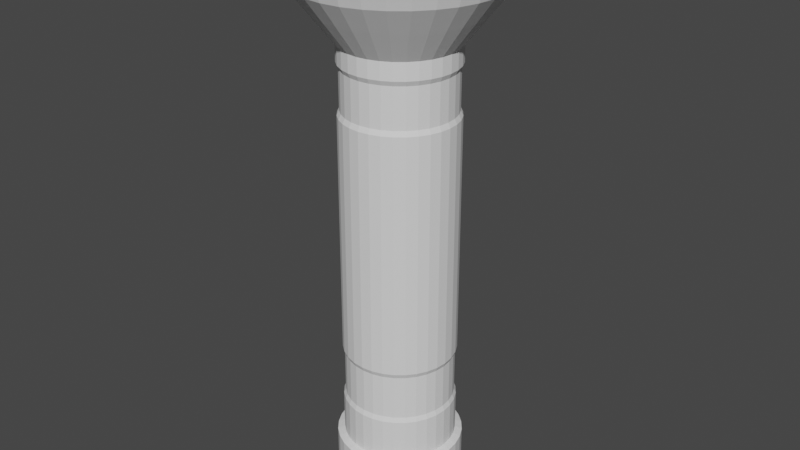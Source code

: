 # Source: flashlight.blend  (saved by Blender 3.4.6; exported with 4.5.12 LTS)
import bpy
from mathutils import Matrix  # noqa: F401  (used for matrix-valued properties, if any)

bpy.ops.wm.read_factory_settings(use_empty=True)
scene = bpy.context.scene
scene.name = 'Scene'

# ---- collections
col_collection = bpy.data.collections.new('Collection'); scene.collection.children.link(col_collection)

# ---- world
world_world = bpy.data.worlds.new('World'); scene.world = world_world
world_world.use_nodes = True; world_world.node_tree.nodes.clear()
_N = world_world.node_tree.nodes; _L = world_world.node_tree.links
n0 = _N.new('ShaderNodeOutputWorld'); n0.name = 'World Output'; n0.location = (300, 300)
n1 = _N.new('ShaderNodeBackground'); n1.name = 'Background'; n1.location = (10, 300)
n1.inputs[0].default_value = (0.05088, 0.05088, 0.05088, 1.0)
_L.new(n1.outputs[0], n0.inputs[0])
n0.is_active_output = True
world_world.color = (0.05088, 0.05088, 0.05088)
world_world.use_sun_shadow = False
world_world.sun_shadow_jitter_overblur = 0.0

# ---- meshes
me_cylinder = bpy.data.meshes.new('Cylinder')
me_cylinder.from_pydata([(-0.001047, 0.05049, 0.004879), (-0.001047, 0.05049, 0.414), (0.008803, 0.04952, 0.004879), (0.008803, 0.04952, 0.414), (0.01828, 0.04665, 0.004879), (0.01828, 0.04665, 0.414), (0.027, 0.04198, 0.004879), (0.027, 0.04198, 0.414), (0.03466, 0.0357, 0.004879), (0.03466, 0.0357, 0.414), (0.04093, 0.02805, 0.004879), (0.04093, 0.02805, 0.414), (0.0456, 0.01932, 0.004879), (0.0456, 0.01932, 0.414), (0.04847, 0.00985, 0.004879), (0.04847, 0.00985, 0.414), (0.04944, -3.502e-10, 0.004879), (0.04944, -3.502e-10, 0.414), (0.04847, -0.00985, 0.004879), (0.04847, -0.00985, 0.414), (0.0456, -0.01932, 0.004879), (0.0456, -0.01932, 0.414), (0.04093, -0.02805, 0.004879), (0.04093, -0.02805, 0.414), (0.03466, -0.0357, 0.004879), (0.03466, -0.0357, 0.414), (0.027, -0.04198, 0.004879), (0.027, -0.04198, 0.414), (0.01828, -0.04665, 0.004879), (0.01828, -0.04665, 0.414), (0.008803, -0.04952, 0.004879), (0.008803, -0.04952, 0.414), (-0.001047, -0.05049, 0.004879), (-0.001047, -0.05049, 0.414), (-0.0109, -0.04952, 0.004879), (-0.0109, -0.04952, 0.414), (-0.02037, -0.04665, 0.004879), (-0.02037, -0.04665, 0.414), (-0.0291, -0.04198, 0.004879), (-0.0291, -0.04198, 0.414), (-0.03675, -0.0357, 0.004879), (-0.03675, -0.0357, 0.414), (-0.04303, -0.02805, 0.004879), (-0.04303, -0.02805, 0.414), (-0.04769, -0.01932, 0.004879), (-0.04769, -0.01932, 0.414), (-0.05057, -0.00985, 0.004879), (-0.05057, -0.00985, 0.414), (-0.05154, -3.502e-10, 0.004879), (-0.05154, -3.502e-10, 0.414), (-0.05057, 0.00985, 0.004879), (-0.05057, 0.00985, 0.414), (-0.04769, 0.01932, 0.004879), (-0.04769, 0.01932, 0.414), (-0.04303, 0.02805, 0.004879), (-0.04303, 0.02805, 0.414), (-0.03675, 0.0357, 0.004879), (-0.03675, 0.0357, 0.414), (-0.0291, 0.04198, 0.004879), (-0.0291, 0.04198, 0.414), (-0.02037, 0.04665, 0.004879), (-0.02037, 0.04665, 0.414), (-0.0109, 0.04952, 0.004879), (-0.0109, 0.04952, 0.414), (0.0176, 0.09374, 0.5067), (-0.001047, 0.09558, 0.5067), (0.03553, 0.0883, 0.5067), (0.05205, 0.07947, 0.5067), (0.06654, 0.06758, 0.5067), (0.07842, 0.0531, 0.5067), (0.08726, 0.03658, 0.5067), (0.09269, 0.01865, 0.5067), (0.09453, -1.09e-09, 0.5067), (0.09269, -0.01865, 0.5067), (0.08726, -0.03658, 0.5067), (0.07842, -0.0531, 0.5067), (0.06654, -0.06758, 0.5067), (0.05205, -0.07947, 0.5067), (0.03553, -0.0883, 0.5067), (0.0176, -0.09374, 0.5067), (-0.001047, -0.09558, 0.5067), (-0.01969, -0.09374, 0.5067), (-0.03762, -0.0883, 0.5067), (-0.05415, -0.07947, 0.5067), (-0.06863, -0.06758, 0.5067), (-0.08052, -0.0531, 0.5067), (-0.08935, -0.03658, 0.5067), (-0.09479, -0.01865, 0.5067), (-0.09663, -1.09e-09, 0.5067), (-0.09479, 0.01865, 0.5067), (-0.08935, 0.03658, 0.5067), (-0.08052, 0.0531, 0.5067), (-0.06863, 0.06758, 0.5067), (-0.05415, 0.07947, 0.5067), (-0.03762, 0.0883, 0.5067), (-0.01969, 0.09374, 0.5067), (-0.06868, -0.06764, 0.4849), (-0.08058, -0.05314, 0.4849), (-0.05419, 0.07953, 0.4849), (-0.03765, 0.08837, 0.4849), (0.09277, 0.01866, 0.4849), (0.0946, -8.797e-10, 0.4849), (-0.001047, -0.09565, 0.4849), (-0.01971, -0.09381, 0.4849), (-0.09486, 0.01866, 0.4849), (-0.08942, 0.0366, 0.4849), (0.05209, 0.07953, 0.4849), (0.06659, 0.06764, 0.4849), (0.06659, -0.06764, 0.4849), (0.05209, -0.07953, 0.4849), (-0.08942, -0.0366, 0.4849), (-0.01971, 0.09381, 0.4849), (0.09277, -0.01866, 0.4849), (-0.03765, -0.08837, 0.4849), (-0.08058, 0.05314, 0.4849), (0.07848, 0.05314, 0.4849), (0.03556, -0.08837, 0.4849), (-0.09486, -0.01866, 0.4849), (-0.001047, 0.09565, 0.4849), (0.01761, 0.09381, 0.4849), (0.08732, -0.0366, 0.4849), (-0.05419, -0.07953, 0.4849), (-0.06868, 0.06764, 0.4849), (0.08732, 0.0366, 0.4849), (0.01761, -0.09381, 0.4849), (-0.0967, -8.797e-10, 0.4849), (0.03556, 0.08837, 0.4849), (0.07848, -0.05314, 0.4849), (-0.06032, -0.0396, 0.4409), (-0.02833, 0.06586, 0.4409), (0.07024, -5.163e-10, 0.4409), (-0.01495, -0.06991, 0.4409), (-0.0669, 0.02728, 0.4409), (0.04936, 0.05041, 0.4409), (0.03856, -0.05927, 0.4409), (-0.0669, -0.02728, 0.4409), (-0.01495, 0.06991, 0.4409), (0.06887, -0.01391, 0.4409), (-0.02833, -0.06586, 0.4409), (-0.06032, 0.0396, 0.4409), (0.05822, 0.0396, 0.4409), (0.02623, -0.06586, 0.4409), (-0.07096, -0.01391, 0.4409), (0.01286, 0.06991, 0.4409), (0.06481, -0.02728, 0.4409), (-0.04065, -0.05927, 0.4409), (-0.05145, 0.05041, 0.4409), (0.06481, 0.02728, 0.4409), (0.01286, -0.06991, 0.4409), (-0.07233, -5.163e-10, 0.4409), (0.02623, 0.06586, 0.4409), (0.05822, -0.0396, 0.4409), (-0.05145, -0.05041, 0.4409), (-0.04065, 0.05927, 0.4409), (0.06887, 0.01391, 0.4409), (-0.001047, -0.07128, 0.4409), (-0.07096, 0.01391, 0.4409), (0.03856, 0.05927, 0.4409), (0.04936, -0.05041, 0.4409), (-0.001047, 0.07128, 0.4409), (-0.06326, -0.06221, 0.4629), (-0.04993, 0.07315, 0.4629), (0.08524, 0.01716, 0.4629), (-0.001047, -0.08798, 0.4629), (-0.08734, 0.01716, 0.4629), (0.04783, 0.07315, 0.4629), (0.06117, -0.06221, 0.4629), (-0.001047, 0.08798, 0.4629), (-0.0742, -0.04888, 0.4629), (-0.03472, 0.08128, 0.4629), (0.08693, -7.082e-10, 0.4629), (-0.01821, -0.08629, 0.4629), (-0.08233, 0.03367, 0.4629), (0.06117, 0.06221, 0.4629), (0.04783, -0.07315, 0.4629), (-0.08233, -0.03367, 0.4629), (-0.01821, 0.08629, 0.4629), (0.08524, -0.01716, 0.4629), (-0.03472, -0.08128, 0.4629), (-0.0742, 0.04888, 0.4629), (0.07211, 0.04888, 0.4629), (0.03262, -0.08128, 0.4629), (-0.08734, -0.01716, 0.4629), (0.01612, 0.08629, 0.4629), (0.08024, -0.03367, 0.4629), (-0.04993, -0.07315, 0.4629), (-0.06326, 0.06221, 0.4629), (0.08024, 0.03367, 0.4629), (0.01612, -0.08629, 0.4629), (-0.08903, -7.082e-10, 0.4629), (0.03262, 0.08128, 0.4629), (0.07211, -0.04888, 0.4629), (-0.001047, 0.05049, 0.05055), (0.008803, 0.04952, 0.05055), (0.01828, 0.04665, 0.05055), (0.027, 0.04198, 0.05055), (0.03466, 0.0357, 0.05055), (0.04093, 0.02805, 0.05055), (0.0456, 0.01932, 0.05055), (0.04847, 0.00985, 0.05055), (0.04944, -3.502e-10, 0.05055), (0.04847, -0.00985, 0.05055), (0.0456, -0.01932, 0.05055), (0.04093, -0.02805, 0.05055), (0.03466, -0.0357, 0.05055), (0.027, -0.04198, 0.05055), (0.01828, -0.04665, 0.05055), (0.008803, -0.04952, 0.05055), (-0.001047, -0.05049, 0.05055), (-0.0109, -0.04952, 0.05055), (-0.02037, -0.04665, 0.05055), (-0.0291, -0.04198, 0.05055), (-0.03675, -0.0357, 0.05055), (-0.04303, -0.02805, 0.05055), (-0.04769, -0.01932, 0.05055), (-0.05057, -0.00985, 0.05055), (-0.05154, -3.502e-10, 0.05055), (-0.05057, 0.00985, 0.05055), (-0.04769, 0.01932, 0.05055), (-0.04303, 0.02805, 0.05055), (-0.03675, 0.0357, 0.05055), (-0.0291, 0.04198, 0.05055), (-0.02037, 0.04665, 0.05055), (-0.0109, 0.04952, 0.05055), (-0.001047, 0.05681, 0.002345), (0.01004, 0.05572, 0.002345), (0.01004, 0.05572, 0.04791), (0.02069, 0.05248, 0.002345), (0.02069, 0.05248, 0.04791), (0.03051, 0.04724, 0.002345), (0.03051, 0.04724, 0.04791), (0.03912, 0.04017, 0.002345), (0.03912, 0.04017, 0.04791), (0.04619, 0.03156, 0.002345), (0.04619, 0.03156, 0.04791), (0.05144, 0.02174, 0.002345), (0.05144, 0.02174, 0.04791), (0.05467, 0.01108, 0.002345), (0.05467, 0.01108, 0.04791), (0.05576, -2.881e-10, 0.002345), (0.05576, -2.881e-10, 0.04791), (0.05467, -0.01108, 0.002345), (0.05467, -0.01108, 0.04791), (0.05144, -0.02174, 0.002345), (0.05144, -0.02174, 0.04791), (0.04619, -0.03156, 0.002345), (0.04619, -0.03156, 0.04791), (0.03912, -0.04017, 0.002345), (0.03912, -0.04017, 0.04791), (0.03051, -0.04724, 0.002345), (0.03051, -0.04724, 0.04791), (0.02069, -0.05248, 0.002345), (0.02069, -0.05248, 0.04791), (0.01004, -0.05572, 0.002345), (0.01004, -0.05572, 0.04791), (-0.001047, -0.05681, 0.002345), (-0.001047, -0.05681, 0.04791), (-0.01213, -0.05572, 0.002345), (-0.01213, -0.05572, 0.04791), (-0.02279, -0.05248, 0.002345), (-0.02279, -0.05248, 0.04791), (-0.03261, -0.04724, 0.002345), (-0.03261, -0.04724, 0.04791), (-0.04122, -0.04017, 0.002345), (-0.04122, -0.04017, 0.04791), (-0.04828, -0.03156, 0.002345), (-0.04828, -0.03156, 0.04791), (-0.05353, -0.02174, 0.002345), (-0.05353, -0.02174, 0.04791), (-0.05676, -0.01108, 0.002345), (-0.05676, -0.01108, 0.04791), (-0.05786, -2.881e-10, 0.002345), (-0.05786, -2.881e-10, 0.04791), (-0.05676, 0.01108, 0.002345), (-0.05676, 0.01108, 0.04791), (-0.05353, 0.02174, 0.002345), (-0.05353, 0.02174, 0.04791), (-0.04828, 0.03156, 0.002345), (-0.04828, 0.03156, 0.04791), (-0.04122, 0.04017, 0.002345), (-0.04122, 0.04017, 0.04791), (-0.03261, 0.04724, 0.002345), (-0.03261, 0.04724, 0.04791), (-0.02279, 0.05248, 0.002345), (-0.02279, 0.05248, 0.04791), (-0.01213, 0.05572, 0.002345), (-0.01213, 0.05572, 0.04791), (-0.001047, 0.05681, 0.04791), (-0.001047, 0.0487, 0.09229), (0.008453, 0.04776, 0.09229), (0.01759, 0.04499, 0.09229), (0.02601, 0.04049, 0.09229), (0.03339, 0.03443, 0.09229), (0.03944, 0.02705, 0.09229), (0.04394, 0.01864, 0.09229), (0.04671, 0.0095, 0.09229), (0.04765, -3.228e-10, 0.09229), (0.04671, -0.0095, 0.09229), (0.04394, -0.01864, 0.09229), (0.03944, -0.02705, 0.09229), (0.03339, -0.03443, 0.09229), (0.02601, -0.04049, 0.09229), (0.01759, -0.04499, 0.09229), (0.008453, -0.04776, 0.09229), (-0.001047, -0.0487, 0.09229), (-0.01055, -0.04776, 0.09229), (-0.01968, -0.04499, 0.09229), (-0.0281, -0.04049, 0.09229), (-0.03548, -0.03443, 0.09229), (-0.04154, -0.02705, 0.09229), (-0.04604, -0.01864, 0.09229), (-0.04881, -0.0095, 0.09229), (-0.04974, -3.228e-10, 0.09229), (-0.04881, 0.0095, 0.09229), (-0.04604, 0.01864, 0.09229), (-0.04154, 0.02705, 0.09229), (-0.03548, 0.03443, 0.09229), (-0.0281, 0.04049, 0.09229), (-0.01968, 0.04499, 0.09229), (-0.01055, 0.04776, 0.09229), (-0.001047, 0.0487, 0.1335), (0.008453, 0.04776, 0.1335), (0.01759, 0.04499, 0.1335), (0.02601, 0.04049, 0.1335), (0.03339, 0.03443, 0.1335), (0.03944, 0.02705, 0.1335), (0.04394, 0.01864, 0.1335), (0.04671, 0.0095, 0.1335), (0.04765, -3.228e-10, 0.1335), (0.04671, -0.0095, 0.1335), (0.04394, -0.01864, 0.1335), (0.03944, -0.02705, 0.1335), (0.03339, -0.03443, 0.1335), (0.02601, -0.04049, 0.1335), (0.01759, -0.04499, 0.1335), (0.008453, -0.04776, 0.1335), (-0.001047, -0.0487, 0.1335), (-0.01055, -0.04776, 0.1335), (-0.01968, -0.04499, 0.1335), (-0.0281, -0.04049, 0.1335), (-0.03548, -0.03443, 0.1335), (-0.04154, -0.02705, 0.1335), (-0.04604, -0.01864, 0.1335), (-0.04881, -0.0095, 0.1335), (-0.04974, -3.228e-10, 0.1335), (-0.04881, 0.0095, 0.1335), (-0.04604, 0.01864, 0.1335), (-0.04154, 0.02705, 0.1335), (-0.03548, 0.03443, 0.1335), (-0.0281, 0.04049, 0.1335), (-0.01968, 0.04499, 0.1335), (-0.01055, 0.04776, 0.1335), (0.008803, 0.04952, 0.08796), (0.01828, 0.04665, 0.08796), (0.027, 0.04198, 0.08796), (0.03466, 0.0357, 0.08796), (0.04093, 0.02805, 0.08796), (0.0456, 0.01932, 0.08796), (0.04847, 0.00985, 0.08796), (0.04944, -3.502e-10, 0.08796), (0.04847, -0.00985, 0.08796), (0.0456, -0.01932, 0.08796), (0.04093, -0.02805, 0.08796), (0.03466, -0.0357, 0.08796), (0.027, -0.04198, 0.08796), (0.01828, -0.04665, 0.08796), (0.008803, -0.04952, 0.08796), (-0.001047, -0.05049, 0.08796), (-0.0109, -0.04952, 0.08796), (-0.02037, -0.04665, 0.08796), (-0.0291, -0.04198, 0.08796), (-0.03675, -0.0357, 0.08796), (-0.04303, -0.02805, 0.08796), (-0.04769, -0.01932, 0.08796), (-0.05057, -0.00985, 0.08796), (-0.05154, -3.502e-10, 0.08796), (-0.05057, 0.00985, 0.08796), (-0.04769, 0.01932, 0.08796), (-0.04303, 0.02805, 0.08796), (-0.03675, 0.0357, 0.08796), (-0.0291, 0.04198, 0.08796), (-0.02037, 0.04665, 0.08796), (-0.0109, 0.04952, 0.08796), (-0.001047, 0.05049, 0.08796), (-0.001047, 0.05049, 0.1378), (0.008803, 0.04952, 0.1378), (0.01828, 0.04665, 0.1378), (0.027, 0.04198, 0.1378), (0.03466, 0.0357, 0.1378), (0.04093, 0.02805, 0.1378), (0.0456, 0.01932, 0.1378), (0.04847, 0.00985, 0.1378), (0.04944, -3.502e-10, 0.1378), (0.04847, -0.00985, 0.1378), (0.0456, -0.01932, 0.1378), (0.04093, -0.02805, 0.1378), (0.03466, -0.0357, 0.1378), (0.027, -0.04198, 0.1378), (0.01828, -0.04665, 0.1378), (0.008803, -0.04952, 0.1378), (-0.001047, -0.05049, 0.1378), (-0.0109, -0.04952, 0.1378), (-0.02037, -0.04665, 0.1378), (-0.0291, -0.04198, 0.1378), (-0.03675, -0.0357, 0.1378), (-0.04303, -0.02805, 0.1378), (-0.04769, -0.01932, 0.1378), (-0.05057, -0.00985, 0.1378), (-0.05154, -3.502e-10, 0.1378), (-0.05057, 0.00985, 0.1378), (-0.04769, 0.01932, 0.1378), (-0.04303, 0.02805, 0.1378), (-0.03675, 0.0357, 0.1378), (-0.0291, 0.04198, 0.1378), (-0.02037, 0.04665, 0.1378), (-0.0109, 0.04952, 0.1378), (-0.001047, 0.05049, 0.3988), (0.008803, 0.04952, 0.3988), (0.01828, 0.04665, 0.3988), (0.027, 0.04198, 0.3988), (0.03466, 0.0357, 0.3988), (0.04093, 0.02805, 0.3988), (0.0456, 0.01932, 0.3988), (0.04847, 0.00985, 0.3988), (0.04944, -3.502e-10, 0.3988), (0.04847, -0.00985, 0.3988), (0.0456, -0.01932, 0.3988), (0.04093, -0.02805, 0.3988), (0.03466, -0.0357, 0.3988), (0.027, -0.04198, 0.3988), (0.01828, -0.04665, 0.3988), (0.008803, -0.04952, 0.3988), (-0.001047, -0.05049, 0.3988), (-0.0109, -0.04952, 0.3988), (-0.02037, -0.04665, 0.3988), (-0.0291, -0.04198, 0.3988), (-0.03675, -0.0357, 0.3988), (-0.04303, -0.02805, 0.3988), (-0.04769, -0.01932, 0.3988), (-0.05057, -0.00985, 0.3988), (-0.05154, -3.502e-10, 0.3988), (-0.05057, 0.00985, 0.3988), (-0.04769, 0.01932, 0.3988), (-0.04303, 0.02805, 0.3988), (-0.03675, 0.0357, 0.3988), (-0.0291, 0.04198, 0.3988), (-0.02037, 0.04665, 0.3988), (-0.0109, 0.04952, 0.3988), (0.0084, 0.0475, 0.3945), (0.01748, 0.04474, 0.3945), (0.02586, 0.04026, 0.3945), (0.0332, 0.03424, 0.3945), (0.03922, 0.0269, 0.3945), (0.04369, 0.01853, 0.3945), (0.04645, 0.009447, 0.3945), (0.04738, -3.981e-10, 0.3945), (0.04645, -0.009447, 0.3945), (0.04369, -0.01853, 0.3945), (0.03922, -0.0269, 0.3945), (0.0332, -0.03424, 0.3945), (0.02586, -0.04026, 0.3945), (0.01748, -0.04474, 0.3945), (0.0084, -0.0475, 0.3945), (-0.001047, -0.04843, 0.3945), (-0.01049, -0.0475, 0.3945), (-0.01958, -0.04474, 0.3945), (-0.02795, -0.04026, 0.3945), (-0.03529, -0.03424, 0.3945), (-0.04131, -0.0269, 0.3945), (-0.04579, -0.01853, 0.3945), (-0.04854, -0.009447, 0.3945), (-0.04947, -3.981e-10, 0.3945), (-0.04854, 0.009447, 0.3945), (-0.04579, 0.01853, 0.3945), (-0.04131, 0.0269, 0.3945), (-0.03529, 0.03424, 0.3945), (-0.02795, 0.04026, 0.3945), (-0.01958, 0.04474, 0.3945), (-0.01049, 0.0475, 0.3945), (-0.001047, 0.04843, 0.3945), (0.0084, 0.0475, 0.3588), (0.01748, 0.04474, 0.3588), (0.02586, 0.04026, 0.3588), (0.0332, 0.03424, 0.3588), (0.03922, 0.0269, 0.3588), (0.04369, 0.01853, 0.3588), (0.04645, 0.009447, 0.3588), (0.04738, -3.981e-10, 0.3588), (0.04645, -0.009447, 0.3588), (0.04369, -0.01853, 0.3588), (0.03922, -0.0269, 0.3588), (0.0332, -0.03424, 0.3588), (0.02586, -0.04026, 0.3588), (0.01748, -0.04474, 0.3588), (0.0084, -0.0475, 0.3588), (-0.001047, -0.04843, 0.3588), (-0.01049, -0.0475, 0.3588), (-0.01958, -0.04474, 0.3588), (-0.02795, -0.04026, 0.3588), (-0.03529, -0.03424, 0.3588), (-0.04131, -0.0269, 0.3588), (-0.04579, -0.01853, 0.3588), (-0.04854, -0.009447, 0.3588), (-0.04947, -3.981e-10, 0.3588), (-0.04854, 0.009447, 0.3588), (-0.04579, 0.01853, 0.3588), (-0.04131, 0.0269, 0.3588), (-0.03529, 0.03424, 0.3588), (-0.02795, 0.04026, 0.3588), (-0.01958, 0.04474, 0.3588), (-0.01049, 0.0475, 0.3588), (-0.001047, 0.04843, 0.3588), (0.008803, 0.04952, 0.3545), (0.01828, 0.04665, 0.3545), (0.027, 0.04198, 0.3545), (0.03466, 0.0357, 0.3545), (0.04093, 0.02805, 0.3545), (0.0456, 0.01932, 0.3545), (0.04847, 0.00985, 0.3545), (0.04944, -3.502e-10, 0.3545), (0.04847, -0.00985, 0.3545), (0.0456, -0.01932, 0.3545), (0.04093, -0.02805, 0.3545), (0.03466, -0.0357, 0.3545), (0.027, -0.04198, 0.3545), (0.01828, -0.04665, 0.3545), (0.008803, -0.04952, 0.3545), (-0.001047, -0.05049, 0.3545), (-0.0109, -0.04952, 0.3545), (-0.02037, -0.04665, 0.3545), (-0.0291, -0.04198, 0.3545), (-0.03675, -0.0357, 0.3545), (-0.04303, -0.02805, 0.3545), (-0.04769, -0.01932, 0.3545), (-0.05057, -0.00985, 0.3545), (-0.05154, -3.502e-10, 0.3545), (-0.05057, 0.00985, 0.3545), (-0.04769, 0.01932, 0.3545), (-0.04303, 0.02805, 0.3545), (-0.03675, 0.0357, 0.3545), (-0.0291, 0.04198, 0.3545), (-0.02037, 0.04665, 0.3545), (-0.0109, 0.04952, 0.3545), (-0.001047, 0.05049, 0.3545), (0.008803, 0.04952, 0.322), (0.01828, 0.04665, 0.322), (0.027, 0.04198, 0.322), (0.03466, 0.0357, 0.322), (0.04093, 0.02805, 0.322), (0.0456, 0.01932, 0.322), (0.04847, 0.00985, 0.322), (0.04944, -3.502e-10, 0.322), (0.04847, -0.00985, 0.322), (0.0456, -0.01932, 0.322), (0.04093, -0.02805, 0.322), (0.03466, -0.0357, 0.322), (0.027, -0.04198, 0.322), (0.01828, -0.04665, 0.322), (0.008803, -0.04952, 0.322), (-0.001047, -0.05049, 0.322), (-0.0109, -0.04952, 0.322), (-0.02037, -0.04665, 0.322), (-0.0291, -0.04198, 0.322), (-0.03675, -0.0357, 0.322), (-0.04303, -0.02805, 0.322), (-0.04769, -0.01932, 0.3083), (-0.05057, -0.00985, 0.32), (-0.05154, -3.502e-10, 0.322), (-0.05057, 0.00985, 0.32), (-0.04769, 0.01932, 0.3083), (-0.04303, 0.02805, 0.322), (-0.03675, 0.0357, 0.322), (-0.0291, 0.04198, 0.322), (-0.02037, 0.04665, 0.322), (-0.0109, 0.04952, 0.322), (-0.001047, 0.05049, 0.322), (0.008803, 0.04952, 0.2839), (0.01828, 0.04665, 0.2839), (0.027, 0.04198, 0.2839), (0.03466, 0.0357, 0.2839), (0.04093, 0.02805, 0.2839), (0.0456, 0.01932, 0.2839), (0.04847, 0.00985, 0.2839), (0.04944, -3.502e-10, 0.2839), (0.04847, -0.00985, 0.2839), (0.0456, -0.01932, 0.2839), (0.04093, -0.02805, 0.2839), (0.03466, -0.0357, 0.2839), (0.027, -0.04198, 0.2839), (0.01828, -0.04665, 0.2839), (0.008803, -0.04952, 0.2839), (-0.001047, -0.05049, 0.2839), (-0.0109, -0.04952, 0.2839), (-0.02037, -0.04665, 0.2839), (-0.0291, -0.04198, 0.2839), (-0.03675, -0.0357, 0.2839), (-0.04303, -0.02805, 0.2839), (-0.04769, -0.01932, 0.2976), (-0.05057, -0.00985, 0.2859), (-0.05154, -3.502e-10, 0.2839), (-0.05057, 0.00985, 0.2859), (-0.04769, 0.01932, 0.2976), (-0.04303, 0.02805, 0.2839), (-0.03675, 0.0357, 0.2839), (-0.0291, 0.04198, 0.2839), (-0.02037, 0.04665, 0.2839), (-0.0109, 0.04952, 0.2839), (-0.001047, 0.05049, 0.2839), (-0.05874, 0.005901, 0.3132), (-0.05702, 0.01158, 0.3061), (-0.05932, -4.395e-10, 0.3143), (-0.05874, -0.005901, 0.3132), (-0.05702, -0.01158, 0.3061), (-0.05702, -0.01158, 0.2997), (-0.05874, -0.005901, 0.2927), (-0.05932, -4.395e-10, 0.2915), (-0.05874, 0.005901, 0.2927), (-0.05702, 0.01158, 0.2997), (0.004356, 0.02717, 0.4476), (-0.001047, 0.0277, 0.4476), (0.009552, 0.02559, 0.4476), (0.01434, 0.02303, 0.4476), (0.01854, 0.01958, 0.4476), (0.02198, 0.01539, 0.4476), (0.02454, 0.0106, 0.4476), (0.02612, 0.005403, 0.4476), (0.02665, -5.577e-10, 0.4476), (0.02612, -0.005403, 0.4476), (0.02454, -0.0106, 0.4476), (0.02198, -0.01539, 0.4476), (0.01854, -0.01958, 0.4476), (0.01434, -0.02303, 0.4476), (0.009552, -0.02559, 0.4476), (0.004356, -0.02717, 0.4476), (-0.001047, -0.0277, 0.4476), (-0.00645, -0.02717, 0.4476), (-0.01165, -0.02559, 0.4476), (-0.01643, -0.02303, 0.4476), (-0.02063, -0.01958, 0.4476), (-0.02408, -0.01539, 0.4476), (-0.02664, -0.0106, 0.4476), (-0.02821, -0.005403, 0.4476), (-0.02874, -5.577e-10, 0.4476), (-0.02821, 0.005403, 0.4476), (-0.02664, 0.0106, 0.4476), (-0.02408, 0.01539, 0.4476), (-0.02063, 0.01958, 0.4476), (-0.01643, 0.02303, 0.4476), (-0.01165, 0.02559, 0.4476), (-0.00645, 0.02717, 0.4476), (-0.001047, 0.02779, 0.006946), (0.004375, 0.02726, 0.006946), (0.009588, 0.02567, 0.006946), (0.01439, 0.02311, 0.006946), (0.0186, 0.01965, 0.006946), (0.02206, 0.01544, 0.006946), (0.02463, 0.01063, 0.006946), (0.02621, 0.005422, 0.006946), (0.02674, -2.7e-10, 0.006946), (0.02621, -0.005422, 0.006946), (0.02463, -0.01063, 0.006946), (0.02206, -0.01544, 0.006946), (0.0186, -0.01965, 0.006946), (0.01439, -0.02311, 0.006946), (0.009588, -0.02567, 0.006946), (0.004375, -0.02726, 0.006946), (-0.001047, -0.02779, 0.006946), (-0.006469, -0.02726, 0.006946), (-0.01168, -0.02567, 0.006946), (-0.01649, -0.02311, 0.006946), (-0.0207, -0.01965, 0.006946), (-0.02415, -0.01544, 0.006946), (-0.02672, -0.01063, 0.006946), (-0.0283, -0.005422, 0.006946), (-0.02884, -2.7e-10, 0.006946), (-0.0283, 0.005422, 0.006946), (-0.02672, 0.01063, 0.006946), (-0.02415, 0.01544, 0.006946), (-0.0207, 0.01965, 0.006946), (-0.01649, 0.02311, 0.006946), (-0.01168, 0.02567, 0.006946), (-0.006469, 0.02726, 0.006946), (-0.001047, 0.01957, 0.004879), (0.002771, 0.0192, 0.004879), (0.006443, 0.01808, 0.004879), (0.009827, 0.01627, 0.004879), (0.01279, 0.01384, 0.004879), (0.01523, 0.01087, 0.004879), (0.01704, 0.00749, 0.004879), (0.01815, 0.003818, 0.004879), (0.01852, -3.407e-10, 0.004879), (0.01815, -0.003818, 0.004879), (0.01704, -0.00749, 0.004879), (0.01523, -0.01087, 0.004879), (0.01279, -0.01384, 0.004879), (0.009827, -0.01627, 0.004879), (0.006443, -0.01808, 0.004879), (0.002771, -0.0192, 0.004879), (-0.001047, -0.01957, 0.004879), (-0.004865, -0.0192, 0.004879), (-0.008537, -0.01808, 0.004879), (-0.01192, -0.01627, 0.004879), (-0.01489, -0.01384, 0.004879), (-0.01732, -0.01087, 0.004879), (-0.01913, -0.00749, 0.004879), (-0.02024, -0.003818, 0.004879), (-0.02062, -3.407e-10, 0.004879), (-0.02024, 0.003818, 0.004879), (-0.01913, 0.00749, 0.004879), (-0.01732, 0.01087, 0.004879), (-0.01489, 0.01384, 0.004879), (-0.01192, 0.01627, 0.004879), (-0.008537, 0.01808, 0.004879), (-0.004865, 0.0192, 0.004879)], [], [(416, 1, 3, 417), (417, 3, 5, 418), (418, 5, 7, 419), (419, 7, 9, 420), (420, 9, 11, 421), (421, 11, 13, 422), (422, 13, 15, 423), (423, 15, 17, 424), (424, 17, 19, 425), (425, 19, 21, 426), (426, 21, 23, 427), (427, 23, 25, 428), (428, 25, 27, 429), (429, 27, 29, 430), (430, 29, 31, 431), (431, 31, 33, 432), (432, 33, 35, 433), (433, 35, 37, 434), (434, 37, 39, 435), (435, 39, 41, 436), (436, 41, 43, 437), (437, 43, 45, 438), (438, 45, 47, 439), (439, 47, 49, 440), (440, 49, 51, 441), (441, 51, 53, 442), (442, 53, 55, 443), (443, 55, 57, 444), (444, 57, 59, 445), (445, 59, 61, 446), (97, 96, 84, 85), (446, 61, 63, 447), (447, 63, 1, 416), (12, 14, 657, 656), (68, 67, 621, 622), (99, 98, 93, 94), (101, 100, 71, 72), (103, 102, 80, 81), (105, 104, 89, 90), (107, 106, 67, 68), (109, 108, 76, 77), (110, 97, 85, 86), (111, 99, 94, 95), (112, 101, 72, 73), (113, 103, 81, 82), (114, 105, 90, 91), (115, 107, 68, 69), (116, 109, 77, 78), (117, 110, 86, 87), (119, 118, 65, 64), (118, 111, 95, 65), (120, 112, 73, 74), (121, 113, 82, 83), (122, 114, 91, 92), (123, 115, 69, 70), (124, 116, 78, 79), (125, 117, 87, 88), (126, 119, 64, 66), (127, 120, 74, 75), (96, 121, 83, 84), (98, 122, 92, 93), (100, 123, 70, 71), (102, 124, 79, 80), (104, 125, 88, 89), (106, 126, 66, 67), (108, 127, 75, 76), (166, 191, 127, 108), (165, 190, 126, 106), (164, 189, 125, 104), (163, 188, 124, 102), (162, 187, 123, 100), (161, 186, 122, 98), (160, 185, 121, 96), (191, 184, 120, 127), (190, 183, 119, 126), (189, 182, 117, 125), (188, 181, 116, 124), (187, 180, 115, 123), (186, 179, 114, 122), (185, 178, 113, 121), (184, 177, 112, 120), (167, 176, 111, 118), (183, 167, 118, 119), (182, 175, 110, 117), (181, 174, 109, 116), (180, 173, 107, 115), (179, 172, 105, 114), (178, 171, 103, 113), (177, 170, 101, 112), (176, 169, 99, 111), (175, 168, 97, 110), (174, 166, 108, 109), (173, 165, 106, 107), (172, 164, 104, 105), (171, 163, 102, 103), (170, 162, 100, 101), (169, 161, 98, 99), (168, 160, 96, 97), (43, 41, 152, 128), (61, 59, 153, 129), (17, 15, 154, 130), (35, 33, 155, 131), (53, 51, 156, 132), (9, 7, 157, 133), (27, 25, 158, 134), (45, 43, 128, 135), (63, 61, 129, 136), (19, 17, 130, 137), (37, 35, 131, 138), (55, 53, 132, 139), (11, 9, 133, 140), (29, 27, 134, 141), (47, 45, 135, 142), (3, 1, 159, 143), (1, 63, 136, 159), (21, 19, 137, 144), (39, 37, 138, 145), (57, 55, 139, 146), (13, 11, 140, 147), (31, 29, 141, 148), (49, 47, 142, 149), (5, 3, 143, 150), (23, 21, 144, 151), (41, 39, 145, 152), (59, 57, 146, 153), (15, 13, 147, 154), (33, 31, 148, 155), (51, 49, 149, 156), (7, 5, 150, 157), (25, 23, 151, 158), (128, 152, 160, 168), (129, 153, 161, 169), (130, 154, 162, 170), (131, 155, 163, 171), (132, 156, 164, 172), (133, 157, 165, 173), (134, 158, 166, 174), (135, 128, 168, 175), (136, 129, 169, 176), (137, 130, 170, 177), (138, 131, 171, 178), (139, 132, 172, 179), (140, 133, 173, 180), (141, 134, 174, 181), (142, 135, 175, 182), (143, 159, 167, 183), (159, 136, 176, 167), (144, 137, 177, 184), (145, 138, 178, 185), (146, 139, 179, 186), (147, 140, 180, 187), (148, 141, 181, 188), (149, 142, 182, 189), (150, 143, 183, 190), (151, 144, 184, 191), (152, 145, 185, 160), (153, 146, 186, 161), (154, 147, 187, 162), (155, 148, 188, 163), (156, 149, 189, 164), (157, 150, 190, 165), (158, 151, 191, 166), (205, 206, 252, 250), (42, 40, 263, 265), (206, 207, 254, 252), (24, 22, 245, 247), (6, 4, 227, 229), (207, 208, 256, 254), (58, 56, 279, 281), (208, 209, 258, 256), (40, 38, 261, 263), (209, 210, 260, 258), (22, 20, 243, 245), (210, 211, 262, 260), (4, 2, 225, 227), (56, 54, 277, 279), (211, 212, 264, 262), (38, 36, 259, 261), (212, 213, 266, 264), (20, 18, 241, 243), (213, 214, 268, 266), (54, 52, 275, 277), (2, 0, 224, 225), (214, 215, 270, 268), (36, 34, 257, 259), (215, 216, 272, 270), (18, 16, 239, 241), (216, 217, 274, 272), (52, 50, 273, 275), (217, 218, 276, 274), (34, 32, 255, 257), (218, 219, 278, 276), (16, 14, 237, 239), (192, 193, 226, 287), (285, 286, 287, 224), (283, 284, 286, 285), (281, 282, 284, 283), (279, 280, 282, 281), (277, 278, 280, 279), (275, 276, 278, 277), (273, 274, 276, 275), (271, 272, 274, 273), (269, 270, 272, 271), (267, 268, 270, 269), (265, 266, 268, 267), (263, 264, 266, 265), (261, 262, 264, 263), (259, 260, 262, 261), (257, 258, 260, 259), (255, 256, 258, 257), (253, 254, 256, 255), (251, 252, 254, 253), (249, 250, 252, 251), (247, 248, 250, 249), (245, 246, 248, 247), (243, 244, 246, 245), (241, 242, 244, 243), (239, 240, 242, 241), (237, 238, 240, 239), (235, 236, 238, 237), (233, 234, 236, 235), (231, 232, 234, 233), (229, 230, 232, 231), (227, 228, 230, 229), (225, 226, 228, 227), (224, 287, 226, 225), (60, 58, 281, 283), (204, 205, 250, 248), (8, 6, 229, 231), (26, 24, 247, 249), (203, 204, 248, 246), (44, 42, 265, 267), (202, 203, 246, 244), (62, 60, 283, 285), (201, 202, 244, 242), (10, 8, 231, 233), (28, 26, 249, 251), (200, 201, 242, 240), (46, 44, 267, 269), (199, 200, 240, 238), (0, 62, 285, 224), (198, 199, 238, 236), (12, 10, 233, 235), (30, 28, 251, 253), (197, 198, 236, 234), (223, 192, 287, 286), (48, 46, 269, 271), (196, 197, 234, 232), (222, 223, 286, 284), (195, 196, 232, 230), (14, 12, 235, 237), (221, 222, 284, 282), (32, 30, 253, 255), (194, 195, 230, 228), (220, 221, 282, 280), (50, 48, 271, 273), (193, 194, 228, 226), (219, 220, 280, 278), (382, 319, 288, 383), (381, 318, 319, 382), (380, 317, 318, 381), (379, 316, 317, 380), (378, 315, 316, 379), (377, 314, 315, 378), (376, 313, 314, 377), (375, 312, 313, 376), (374, 311, 312, 375), (373, 310, 311, 374), (372, 309, 310, 373), (371, 308, 309, 372), (370, 307, 308, 371), (369, 306, 307, 370), (368, 305, 306, 369), (367, 304, 305, 368), (366, 303, 304, 367), (365, 302, 303, 366), (364, 301, 302, 365), (363, 300, 301, 364), (362, 299, 300, 363), (361, 298, 299, 362), (360, 297, 298, 361), (359, 296, 297, 360), (358, 295, 296, 359), (357, 294, 295, 358), (356, 293, 294, 357), (355, 292, 293, 356), (354, 291, 292, 355), (353, 290, 291, 354), (352, 289, 290, 353), (383, 288, 289, 352), (319, 351, 320, 288), (318, 350, 351, 319), (317, 349, 350, 318), (316, 348, 349, 317), (315, 347, 348, 316), (314, 346, 347, 315), (313, 345, 346, 314), (312, 344, 345, 313), (311, 343, 344, 312), (310, 342, 343, 311), (309, 341, 342, 310), (308, 340, 341, 309), (307, 339, 340, 308), (306, 338, 339, 307), (305, 337, 338, 306), (304, 336, 337, 305), (303, 335, 336, 304), (302, 334, 335, 303), (301, 333, 334, 302), (300, 332, 333, 301), (299, 331, 332, 300), (298, 330, 331, 299), (297, 329, 330, 298), (296, 328, 329, 297), (295, 327, 328, 296), (294, 326, 327, 295), (293, 325, 326, 294), (292, 324, 325, 293), (291, 323, 324, 292), (290, 322, 323, 291), (289, 321, 322, 290), (288, 320, 321, 289), (192, 383, 352, 193), (193, 352, 353, 194), (194, 353, 354, 195), (195, 354, 355, 196), (196, 355, 356, 197), (197, 356, 357, 198), (198, 357, 358, 199), (199, 358, 359, 200), (200, 359, 360, 201), (201, 360, 361, 202), (202, 361, 362, 203), (203, 362, 363, 204), (204, 363, 364, 205), (205, 364, 365, 206), (206, 365, 366, 207), (207, 366, 367, 208), (208, 367, 368, 209), (209, 368, 369, 210), (210, 369, 370, 211), (211, 370, 371, 212), (212, 371, 372, 213), (213, 372, 373, 214), (214, 373, 374, 215), (215, 374, 375, 216), (216, 375, 376, 217), (217, 376, 377, 218), (218, 377, 378, 219), (219, 378, 379, 220), (220, 379, 380, 221), (221, 380, 381, 222), (222, 381, 382, 223), (223, 382, 383, 192), (351, 415, 384, 320), (350, 414, 415, 351), (349, 413, 414, 350), (348, 412, 413, 349), (347, 411, 412, 348), (346, 410, 411, 347), (345, 409, 410, 346), (344, 408, 409, 345), (343, 407, 408, 344), (342, 406, 407, 343), (341, 405, 406, 342), (340, 404, 405, 341), (339, 403, 404, 340), (338, 402, 403, 339), (337, 401, 402, 338), (336, 400, 401, 337), (335, 399, 400, 336), (334, 398, 399, 335), (333, 397, 398, 334), (332, 396, 397, 333), (331, 395, 396, 332), (330, 394, 395, 331), (329, 393, 394, 330), (328, 392, 393, 329), (327, 391, 392, 328), (326, 390, 391, 327), (325, 389, 390, 326), (324, 388, 389, 325), (323, 387, 388, 324), (322, 386, 387, 323), (321, 385, 386, 322), (320, 384, 385, 321), (478, 447, 416, 479), (477, 446, 447, 478), (476, 445, 446, 477), (475, 444, 445, 476), (474, 443, 444, 475), (473, 442, 443, 474), (472, 441, 442, 473), (471, 440, 441, 472), (470, 439, 440, 471), (469, 438, 439, 470), (468, 437, 438, 469), (467, 436, 437, 468), (466, 435, 436, 467), (465, 434, 435, 466), (464, 433, 434, 465), (463, 432, 433, 464), (462, 431, 432, 463), (461, 430, 431, 462), (460, 429, 430, 461), (459, 428, 429, 460), (458, 427, 428, 459), (457, 426, 427, 458), (456, 425, 426, 457), (455, 424, 425, 456), (454, 423, 424, 455), (453, 422, 423, 454), (452, 421, 422, 453), (451, 420, 421, 452), (450, 419, 420, 451), (449, 418, 419, 450), (448, 417, 418, 449), (479, 416, 417, 448), (511, 479, 448, 480), (480, 448, 449, 481), (481, 449, 450, 482), (482, 450, 451, 483), (483, 451, 452, 484), (484, 452, 453, 485), (485, 453, 454, 486), (486, 454, 455, 487), (487, 455, 456, 488), (488, 456, 457, 489), (489, 457, 458, 490), (490, 458, 459, 491), (491, 459, 460, 492), (492, 460, 461, 493), (493, 461, 462, 494), (494, 462, 463, 495), (495, 463, 464, 496), (496, 464, 465, 497), (497, 465, 466, 498), (498, 466, 467, 499), (499, 467, 468, 500), (500, 468, 469, 501), (501, 469, 470, 502), (502, 470, 471, 503), (503, 471, 472, 504), (504, 472, 473, 505), (505, 473, 474, 506), (506, 474, 475, 507), (507, 475, 476, 508), (508, 476, 477, 509), (509, 477, 478, 510), (510, 478, 479, 511), (542, 510, 511, 543), (541, 509, 510, 542), (540, 508, 509, 541), (539, 507, 508, 540), (538, 506, 507, 539), (537, 505, 506, 538), (536, 504, 505, 537), (535, 503, 504, 536), (534, 502, 503, 535), (533, 501, 502, 534), (532, 500, 501, 533), (531, 499, 500, 532), (530, 498, 499, 531), (529, 497, 498, 530), (528, 496, 497, 529), (527, 495, 496, 528), (526, 494, 495, 527), (525, 493, 494, 526), (524, 492, 493, 525), (523, 491, 492, 524), (522, 490, 491, 523), (521, 489, 490, 522), (520, 488, 489, 521), (519, 487, 488, 520), (518, 486, 487, 519), (517, 485, 486, 518), (516, 484, 485, 517), (515, 483, 484, 516), (514, 482, 483, 515), (513, 481, 482, 514), (512, 480, 481, 513), (543, 511, 480, 512), (575, 543, 512, 544), (544, 512, 513, 545), (545, 513, 514, 546), (546, 514, 515, 547), (547, 515, 516, 548), (548, 516, 517, 549), (549, 517, 518, 550), (550, 518, 519, 551), (551, 519, 520, 552), (552, 520, 521, 553), (553, 521, 522, 554), (554, 522, 523, 555), (555, 523, 524, 556), (556, 524, 525, 557), (557, 525, 526, 558), (558, 526, 527, 559), (559, 527, 528, 560), (560, 528, 529, 561), (561, 529, 530, 562), (562, 530, 531, 563), (563, 531, 532, 564), (564, 532, 533, 565), (565, 533, 534, 566), (566, 534, 535, 567), (567, 535, 536, 568), (568, 536, 537, 569), (569, 537, 538, 570), (570, 538, 539, 571), (571, 539, 540, 572), (572, 540, 541, 573), (573, 541, 542, 574), (574, 542, 543, 575), (606, 574, 575, 607), (605, 573, 574, 606), (604, 572, 573, 605), (603, 571, 572, 604), (602, 570, 571, 603), (601, 569, 570, 602), (597, 565, 612, 613), (599, 598, 614, 615), (566, 567, 610, 611), (598, 597, 613, 614), (596, 564, 565, 597), (595, 563, 564, 596), (594, 562, 563, 595), (593, 561, 562, 594), (592, 560, 561, 593), (591, 559, 560, 592), (590, 558, 559, 591), (589, 557, 558, 590), (588, 556, 557, 589), (587, 555, 556, 588), (586, 554, 555, 587), (585, 553, 554, 586), (584, 552, 553, 585), (583, 551, 552, 584), (582, 550, 551, 583), (581, 549, 550, 582), (580, 548, 549, 581), (579, 547, 548, 580), (578, 546, 547, 579), (577, 545, 546, 578), (576, 544, 545, 577), (607, 575, 544, 576), (384, 607, 576, 385), (385, 576, 577, 386), (386, 577, 578, 387), (387, 578, 579, 388), (388, 579, 580, 389), (389, 580, 581, 390), (390, 581, 582, 391), (391, 582, 583, 392), (392, 583, 584, 393), (393, 584, 585, 394), (394, 585, 586, 395), (395, 586, 587, 396), (396, 587, 588, 397), (397, 588, 589, 398), (398, 589, 590, 399), (399, 590, 591, 400), (400, 591, 592, 401), (401, 592, 593, 402), (402, 593, 594, 403), (403, 594, 595, 404), (404, 595, 596, 405), (405, 596, 597, 406), (406, 597, 598, 407), (407, 598, 599, 408), (408, 599, 600, 409), (409, 600, 601, 410), (410, 601, 602, 411), (411, 602, 603, 412), (412, 603, 604, 413), (413, 604, 605, 414), (414, 605, 606, 415), (415, 606, 607, 384), (616, 608, 609, 617), (615, 610, 608, 616), (614, 611, 610, 615), (613, 612, 611, 614), (565, 566, 611, 612), (569, 601, 617, 609), (568, 569, 609, 608), (600, 599, 615, 616), (567, 568, 608, 610), (601, 600, 616, 617), (618, 619, 649, 648, 647, 646, 645, 644, 643, 642, 641, 640, 639, 638, 637, 636, 635, 634, 633, 632, 631, 630, 629, 628, 627, 626, 625, 624, 623, 622, 621, 620), (95, 94, 648, 649), (82, 81, 635, 636), (69, 68, 622, 623), (65, 95, 649, 619), (83, 82, 636, 637), (70, 69, 623, 624), (84, 83, 637, 638), (71, 70, 624, 625), (85, 84, 638, 639), (72, 71, 625, 626), (86, 85, 639, 640), (73, 72, 626, 627), (87, 86, 640, 641), (74, 73, 627, 628), (88, 87, 641, 642), (75, 74, 628, 629), (89, 88, 642, 643), (76, 75, 629, 630), (90, 89, 643, 644), (77, 76, 630, 631), (91, 90, 644, 645), (78, 77, 631, 632), (64, 65, 619, 618), (92, 91, 645, 646), (79, 78, 632, 633), (66, 64, 618, 620), (93, 92, 646, 647), (80, 79, 633, 634), (67, 66, 620, 621), (94, 93, 647, 648), (81, 80, 634, 635), (674, 675, 707, 706), (30, 32, 666, 665), (48, 50, 675, 674), (4, 6, 653, 652), (22, 24, 662, 661), (40, 42, 671, 670), (58, 60, 680, 679), (14, 16, 658, 657), (32, 34, 667, 666), (50, 52, 676, 675), (6, 8, 654, 653), (24, 26, 663, 662), (42, 44, 672, 671), (60, 62, 681, 680), (16, 18, 659, 658), (34, 36, 668, 667), (52, 54, 677, 676), (8, 10, 655, 654), (26, 28, 664, 663), (44, 46, 673, 672), (0, 2, 651, 650), (62, 0, 650, 681), (18, 20, 660, 659), (36, 38, 669, 668), (54, 56, 678, 677), (10, 12, 656, 655), (28, 30, 665, 664), (46, 48, 674, 673), (2, 4, 652, 651), (20, 22, 661, 660), (38, 40, 670, 669), (56, 58, 679, 678), (682, 683, 684, 685, 686, 687, 688, 689, 690, 691, 692, 693, 694, 695, 696, 697, 698, 699, 700, 701, 702, 703, 704, 705, 706, 707, 708, 709, 710, 711, 712, 713), (661, 662, 694, 693), (675, 676, 708, 707), (662, 663, 695, 694), (676, 677, 709, 708), (663, 664, 696, 695), (650, 651, 683, 682), (677, 678, 710, 709), (664, 665, 697, 696), (651, 652, 684, 683), (678, 679, 711, 710), (665, 666, 698, 697), (652, 653, 685, 684), (679, 680, 712, 711), (666, 667, 699, 698), (653, 654, 686, 685), (680, 681, 713, 712), (667, 668, 700, 699), (654, 655, 687, 686), (681, 650, 682, 713), (668, 669, 701, 700), (655, 656, 688, 687), (669, 670, 702, 701), (656, 657, 689, 688), (670, 671, 703, 702), (657, 658, 690, 689), (671, 672, 704, 703), (658, 659, 691, 690), (672, 673, 705, 704), (659, 660, 692, 691), (673, 674, 706, 705), (660, 661, 693, 692)])
_uv = me_cylinder.uv_layers.new(name='UVMap')
_uv.uv.foreach_set('vector', [1.0, 0.9896, 1.0, 1.0, 0.9688, 1.0, 0.9688, 0.9896, 0.9688, 0.9896, 0.9688, 1.0, 0.9375, 1.0, 0.9375, 0.9896, 0.9375, 0.9896, 0.9375, 1.0, 0.9062, 1.0, 0.9062, 0.9896, 0.9062, 0.9896, 0.9062, 1.0, 0.875, 1.0, 0.875, 0.9896, 0.875, 0.9896, 0.875, 1.0, 0.8438, 1.0, 0.8438, 0.9896, 0.8438, 0.9896, 0.8438, 1.0, 0.8125, 1.0, 0.8125, 0.9896, 0.8125, 0.9896, 0.8125, 1.0, 0.7812, 1.0, 0.7812, 0.9896, 0.7812, 0.9896, 0.7812, 1.0, 0.75, 1.0, 0.75, 0.9896, 0.75, 0.9896, 0.75, 1.0, 0.7188, 1.0, 0.7188, 0.9896, 0.7188, 0.9896, 0.7188, 1.0, 0.6875, 1.0, 0.6875, 0.9896, 0.6875, 0.9896, 0.6875, 1.0, 0.6562, 1.0, 0.6562, 0.9896, 0.6562, 0.9896, 0.6562, 1.0, 0.625, 1.0, 0.625, 0.9896, 0.625, 0.9896, 0.625, 1.0, 0.5938, 1.0, 0.5938, 0.9896, 0.5938, 0.9896, 0.5938, 1.0, 0.5625, 1.0, 0.5625, 0.9896, 0.5625, 0.9896, 0.5625, 1.0, 0.5312, 1.0, 0.5312, 0.9896, 0.5312, 0.9896, 0.5312, 1.0, 0.5, 1.0, 0.5, 0.9896, 0.5, 0.9896, 0.5, 1.0, 0.4688, 1.0, 0.4688, 0.9896, 0.4688, 0.9896, 0.4688, 1.0, 0.4375, 1.0, 0.4375, 0.9896, 0.4375, 0.9896, 0.4375, 1.0, 0.4062, 1.0, 0.4062, 0.9896, 0.4062, 0.9896, 0.4062, 1.0, 0.375, 1.0, 0.375, 0.9896, 0.375, 0.9896, 0.375, 1.0, 0.3438, 1.0, 0.3438, 0.9896, 0.3438, 0.9896, 0.3438, 1.0, 0.3125, 1.0, 0.3125, 0.9896, 0.3125, 0.9896, 0.3125, 1.0, 0.2812, 1.0, 0.2812, 0.9896, 0.2812, 0.9896, 0.2812, 1.0, 0.25, 1.0, 0.25, 0.9896, 0.25, 0.9896, 0.25, 1.0, 0.2188, 1.0, 0.2188, 0.9896, 0.2188, 0.9896, 0.2188, 1.0, 0.1875, 1.0, 0.1875, 0.9896, 0.1875, 0.9896, 0.1875, 1.0, 0.1562, 1.0, 0.1562, 0.9896, 0.1562, 0.9896, 0.1562, 1.0, 0.125, 1.0, 0.125, 0.9896, 0.125, 0.9896, 0.125, 1.0, 0.09375, 1.0, 0.09375, 0.9896, 0.09375, 0.9896, 0.09375, 1.0, 0.0625, 1.0, 0.0625, 0.9896, 0.3438, 1.0, 0.375, 1.0, 0.375, 1.0, 0.3438, 1.0, 0.0625, 0.9896, 0.0625, 1.0, 0.03125, 1.0, 0.03125, 0.9896, 0.03125, 0.9896, 0.03125, 1.0, 0.0, 1.0, 0.0, 0.9896, 0.9717, 0.3418, 0.9854, 0.2968, 0.9854, 0.2968, 0.9717, 0.3418, 0.875, 1.0, 0.9062, 1.0, 0.9062, 1.0, 0.875, 1.0, 0.0625, 1.0, 0.09375, 1.0, 0.09375, 1.0, 0.0625, 1.0, 0.75, 1.0, 0.7812, 1.0, 0.7812, 1.0, 0.75, 1.0, 0.4688, 1.0, 0.5, 1.0, 0.5, 1.0, 0.4688, 1.0, 0.1875, 1.0, 0.2188, 1.0, 0.2188, 1.0, 0.1875, 1.0, 0.875, 1.0, 0.9062, 1.0, 0.9062, 1.0, 0.875, 1.0, 0.5938, 1.0, 0.625, 1.0, 0.625, 1.0, 0.5938, 1.0, 0.3125, 1.0, 0.3438, 1.0, 0.3438, 1.0, 0.3125, 1.0, 0.03125, 1.0, 0.0625, 1.0, 0.0625, 1.0, 0.03125, 1.0, 0.7188, 1.0, 0.75, 1.0, 0.75, 1.0, 0.7188, 1.0, 0.4375, 1.0, 0.4688, 1.0, 0.4688, 1.0, 0.4375, 1.0, 0.1562, 1.0, 0.1875, 1.0, 0.1875, 1.0, 0.1562, 1.0, 0.8438, 1.0, 0.875, 1.0, 0.875, 1.0, 0.8438, 1.0, 0.5625, 1.0, 0.5938, 1.0, 0.5938, 1.0, 0.5625, 1.0, 0.2812, 1.0, 0.3125, 1.0, 0.3125, 1.0, 0.2812, 1.0, 0.9688, 1.0, 1.0, 1.0, 1.0, 1.0, 0.9688, 1.0, 0.0, 1.0, 0.03125, 1.0, 0.03125, 1.0, 0.0, 1.0, 0.6875, 1.0, 0.7188, 1.0, 0.7188, 1.0, 0.6875, 1.0, 0.4062, 1.0, 0.4375, 1.0, 0.4375, 1.0, 0.4062, 1.0, 0.125, 1.0, 0.1562, 1.0, 0.1562, 1.0, 0.125, 1.0, 0.8125, 1.0, 0.8438, 1.0, 0.8438, 1.0, 0.8125, 1.0, 0.5312, 1.0, 0.5625, 1.0, 0.5625, 1.0, 0.5312, 1.0, 0.25, 1.0, 0.2812, 1.0, 0.2812, 1.0, 0.25, 1.0, 0.9375, 1.0, 0.9688, 1.0, 0.9688, 1.0, 0.9375, 1.0, 0.6562, 1.0, 0.6875, 1.0, 0.6875, 1.0, 0.6562, 1.0, 0.375, 1.0, 0.4062, 1.0, 0.4062, 1.0, 0.375, 1.0, 0.09375, 1.0, 0.125, 1.0, 0.125, 1.0, 0.09375, 1.0, 0.7812, 1.0, 0.8125, 1.0, 0.8125, 1.0, 0.7812, 1.0, 0.5, 1.0, 0.5312, 1.0, 0.5312, 1.0, 0.5, 1.0, 0.2188, 1.0, 0.25, 1.0, 0.25, 1.0, 0.2188, 1.0, 0.9062, 1.0, 0.9375, 1.0, 0.9375, 1.0, 0.9062, 1.0, 0.625, 1.0, 0.6562, 1.0, 0.6562, 1.0, 0.625, 1.0, 0.625, 1.0, 0.6562, 1.0, 0.6562, 1.0, 0.625, 1.0, 0.9062, 1.0, 0.9375, 1.0, 0.9375, 1.0, 0.9062, 1.0, 0.2188, 1.0, 0.25, 1.0, 0.25, 1.0, 0.2188, 1.0, 0.5, 1.0, 0.5312, 1.0, 0.5312, 1.0, 0.5, 1.0, 0.7812, 1.0, 0.8125, 1.0, 0.8125, 1.0, 0.7812, 1.0, 0.09375, 1.0, 0.125, 1.0, 0.125, 1.0, 0.09375, 1.0, 0.375, 1.0, 0.4062, 1.0, 0.4062, 1.0, 0.375, 1.0, 0.6562, 1.0, 0.6875, 1.0, 0.6875, 1.0, 0.6562, 1.0, 0.9375, 1.0, 0.9687, 1.0, 0.9688, 1.0, 0.9375, 1.0, 0.25, 1.0, 0.2812, 1.0, 0.2812, 1.0, 0.25, 1.0, 0.5312, 1.0, 0.5625, 1.0, 0.5625, 1.0, 0.5312, 1.0, 0.8125, 1.0, 0.8438, 1.0, 0.8438, 1.0, 0.8125, 1.0, 0.125, 1.0, 0.1562, 1.0, 0.1562, 1.0, 0.125, 1.0, 0.4062, 1.0, 0.4375, 1.0, 0.4375, 1.0, 0.4062, 1.0, 0.6875, 1.0, 0.7188, 1.0, 0.7188, 1.0, 0.6875, 1.0, 0.0, 1.0, 0.03125, 1.0, 0.03125, 1.0, 0.0, 1.0, 0.9687, 1.0, 1.0, 1.0, 1.0, 1.0, 0.9688, 1.0, 0.2812, 1.0, 0.3125, 1.0, 0.3125, 1.0, 0.2812, 1.0, 0.5625, 1.0, 0.5938, 1.0, 0.5938, 1.0, 0.5625, 1.0, 0.8438, 1.0, 0.875, 1.0, 0.875, 1.0, 0.8438, 1.0, 0.1562, 1.0, 0.1875, 1.0, 0.1875, 1.0, 0.1562, 1.0, 0.4375, 1.0, 0.4688, 1.0, 0.4688, 1.0, 0.4375, 1.0, 0.7188, 1.0, 0.75, 1.0, 0.75, 1.0, 0.7188, 1.0, 0.03125, 1.0, 0.0625, 1.0, 0.0625, 1.0, 0.03125, 1.0, 0.3125, 1.0, 0.3438, 1.0, 0.3438, 1.0, 0.3125, 1.0, 0.5938, 1.0, 0.625, 1.0, 0.625, 1.0, 0.5938, 1.0, 0.875, 1.0, 0.9062, 1.0, 0.9062, 1.0, 0.875, 1.0, 0.1875, 1.0, 0.2188, 1.0, 0.2188, 1.0, 0.1875, 1.0, 0.4688, 1.0, 0.5, 1.0, 0.5, 1.0, 0.4688, 1.0, 0.75, 1.0, 0.7812, 1.0, 0.7812, 1.0, 0.75, 1.0, 0.0625, 1.0, 0.09375, 1.0, 0.09375, 1.0, 0.0625, 1.0, 0.3438, 1.0, 0.375, 1.0, 0.375, 1.0, 0.3438, 1.0, 0.3438, 1.0, 0.375, 1.0, 0.375, 1.0, 0.3438, 1.0, 0.0625, 1.0, 0.09375, 1.0, 0.09375, 1.0, 0.0625, 1.0, 0.75, 1.0, 0.7812, 1.0, 0.7812, 1.0, 0.75, 1.0, 0.4688, 1.0, 0.5, 1.0, 0.5, 1.0, 0.4687, 1.0, 0.1875, 1.0, 0.2188, 1.0, 0.2188, 1.0, 0.1875, 1.0, 0.875, 1.0, 0.9062, 1.0, 0.9062, 1.0, 0.875, 1.0, 0.5938, 1.0, 0.625, 1.0, 0.625, 1.0, 0.5938, 1.0, 0.3125, 1.0, 0.3438, 1.0, 0.3438, 1.0, 0.3125, 1.0, 0.03125, 1.0, 0.0625, 1.0, 0.0625, 1.0, 0.03125, 1.0, 0.7188, 1.0, 0.75, 1.0, 0.75, 1.0, 0.7188, 1.0, 0.4375, 1.0, 0.4688, 1.0, 0.4687, 1.0, 0.4375, 1.0, 0.1562, 1.0, 0.1875, 1.0, 0.1875, 1.0, 0.1562, 1.0, 0.8438, 1.0, 0.875, 1.0, 0.875, 1.0, 0.8438, 1.0, 0.5625, 1.0, 0.5938, 1.0, 0.5938, 1.0, 0.5625, 1.0, 0.2812, 1.0, 0.3125, 1.0, 0.3125, 1.0, 0.2812, 1.0, 0.9688, 1.0, 1.0, 1.0, 1.0, 1.0, 0.9687, 1.0, 0.0, 1.0, 0.03125, 1.0, 0.03125, 1.0, 0.0, 1.0, 0.6875, 1.0, 0.7188, 1.0, 0.7188, 1.0, 0.6875, 1.0, 0.4062, 1.0, 0.4375, 1.0, 0.4375, 1.0, 0.4062, 1.0, 0.125, 1.0, 0.1562, 1.0, 0.1562, 1.0, 0.125, 1.0, 0.8125, 1.0, 0.8438, 1.0, 0.8438, 1.0, 0.8125, 1.0, 0.5312, 1.0, 0.5625, 1.0, 0.5625, 1.0, 0.5312, 1.0, 0.25, 1.0, 0.2812, 1.0, 0.2812, 1.0, 0.25, 1.0, 0.9375, 1.0, 0.9688, 1.0, 0.9687, 1.0, 0.9375, 1.0, 0.6562, 1.0, 0.6875, 1.0, 0.6875, 1.0, 0.6562, 1.0, 0.375, 1.0, 0.4062, 1.0, 0.4062, 1.0, 0.375, 1.0, 0.09375, 1.0, 0.125, 1.0, 0.125, 1.0, 0.09375, 1.0, 0.7812, 1.0, 0.8125, 1.0, 0.8125, 1.0, 0.7812, 1.0, 0.5, 1.0, 0.5312, 1.0, 0.5312, 1.0, 0.5, 1.0, 0.2188, 1.0, 0.25, 1.0, 0.25, 1.0, 0.2188, 1.0, 0.9062, 1.0, 0.9375, 1.0, 0.9375, 1.0, 0.9062, 1.0, 0.625, 1.0, 0.6562, 1.0, 0.6562, 1.0, 0.625, 1.0, 0.3438, 1.0, 0.375, 1.0, 0.375, 1.0, 0.3438, 1.0, 0.0625, 1.0, 0.09375, 1.0, 0.09375, 1.0, 0.0625, 1.0, 0.75, 1.0, 0.7812, 1.0, 0.7812, 1.0, 0.75, 1.0, 0.4687, 1.0, 0.5, 1.0, 0.5, 1.0, 0.4688, 1.0, 0.1875, 1.0, 0.2188, 1.0, 0.2188, 1.0, 0.1875, 1.0, 0.875, 1.0, 0.9062, 1.0, 0.9062, 1.0, 0.875, 1.0, 0.5938, 1.0, 0.625, 1.0, 0.625, 1.0, 0.5938, 1.0, 0.3125, 1.0, 0.3438, 1.0, 0.3438, 1.0, 0.3125, 1.0, 0.03125, 1.0, 0.0625, 1.0, 0.0625, 1.0, 0.03125, 1.0, 0.7188, 1.0, 0.75, 1.0, 0.75, 1.0, 0.7188, 1.0, 0.4375, 1.0, 0.4687, 1.0, 0.4688, 1.0, 0.4375, 1.0, 0.1562, 1.0, 0.1875, 1.0, 0.1875, 1.0, 0.1562, 1.0, 0.8438, 1.0, 0.875, 1.0, 0.875, 1.0, 0.8438, 1.0, 0.5625, 1.0, 0.5938, 1.0, 0.5938, 1.0, 0.5625, 1.0, 0.2812, 1.0, 0.3125, 1.0, 0.3125, 1.0, 0.2812, 1.0, 0.9687, 1.0, 1.0, 1.0, 1.0, 1.0, 0.9687, 1.0, 0.0, 1.0, 0.03125, 1.0, 0.03125, 1.0, 0.0, 1.0, 0.6875, 1.0, 0.7188, 1.0, 0.7188, 1.0, 0.6875, 1.0, 0.4062, 1.0, 0.4375, 1.0, 0.4375, 1.0, 0.4062, 1.0, 0.125, 1.0, 0.1562, 1.0, 0.1562, 1.0, 0.125, 1.0, 0.8125, 1.0, 0.8438, 1.0, 0.8438, 1.0, 0.8125, 1.0, 0.5312, 1.0, 0.5625, 1.0, 0.5625, 1.0, 0.5312, 1.0, 0.25, 1.0, 0.2812, 1.0, 0.2812, 1.0, 0.25, 1.0, 0.9375, 1.0, 0.9687, 1.0, 0.9687, 1.0, 0.9375, 1.0, 0.6562, 1.0, 0.6875, 1.0, 0.6875, 1.0, 0.6562, 1.0, 0.375, 1.0, 0.4062, 1.0, 0.4062, 1.0, 0.375, 1.0, 0.09375, 1.0, 0.125, 1.0, 0.125, 1.0, 0.09375, 1.0, 0.7812, 1.0, 0.8125, 1.0, 0.8125, 1.0, 0.7812, 1.0, 0.5, 1.0, 0.5312, 1.0, 0.5312, 1.0, 0.5, 1.0, 0.2188, 1.0, 0.25, 1.0, 0.25, 1.0, 0.2188, 1.0, 0.9062, 1.0, 0.9375, 1.0, 0.9375, 1.0, 0.9062, 1.0, 0.625, 1.0, 0.6562, 1.0, 0.6562, 1.0, 0.625, 1.0, 0.5938, 0.75, 0.5625, 0.75, 0.5625, 0.75, 0.5938, 0.75, 0.5504, 0.1167, 0.5803, 0.08029, 0.5803, 0.08029, 0.5504, 0.1167, 0.5625, 0.75, 0.5312, 0.75, 0.5312, 0.75, 0.5625, 0.75, 0.9197, 0.08029, 0.9496, 0.1167, 0.9496, 0.1167, 0.9197, 0.08029, 0.8833, 0.4496, 0.8418, 0.4717, 0.8418, 0.4717, 0.8833, 0.4496, 0.5312, 0.75, 0.5, 0.75, 0.5, 0.75, 0.5312, 0.75, 0.6167, 0.4496, 0.5803, 0.4197, 0.5803, 0.4197, 0.6167, 0.4496, 0.5, 0.75, 0.4688, 0.75, 0.4688, 0.75, 0.5, 0.75, 0.5803, 0.08029, 0.6167, 0.05045, 0.6167, 0.05045, 0.5803, 0.08029, 0.4688, 0.75, 0.4375, 0.75, 0.4375, 0.75, 0.4688, 0.75, 0.9496, 0.1167, 0.9717, 0.1582, 0.9717, 0.1582, 0.9496, 0.1167, 0.4375, 0.75, 0.4062, 0.75, 0.4062, 0.75, 0.4375, 0.75, 0.8418, 0.4717, 0.7968, 0.4854, 0.7968, 0.4854, 0.8418, 0.4717, 0.5803, 0.4197, 0.5504, 0.3833, 0.5504, 0.3833, 0.5803, 0.4197, 0.4062, 0.75, 0.375, 0.75, 0.375, 0.75, 0.4062, 0.75, 0.6167, 0.05045, 0.6582, 0.02827, 0.6582, 0.02827, 0.6167, 0.05045, 0.375, 0.75, 0.3438, 0.75, 0.3438, 0.75, 0.375, 0.75, 0.9717, 0.1582, 0.9854, 0.2032, 0.9854, 0.2032, 0.9717, 0.1582, 0.3438, 0.75, 0.3125, 0.75, 0.3125, 0.75, 0.3438, 0.75, 0.5504, 0.3833, 0.5283, 0.3418, 0.5283, 0.3418, 0.5504, 0.3833, 0.7968, 0.4854, 0.75, 0.49, 0.75, 0.49, 0.7968, 0.4854, 0.3125, 0.75, 0.2812, 0.75, 0.2812, 0.75, 0.3125, 0.75, 0.6582, 0.02827, 0.7032, 0.01461, 0.7032, 0.01461, 0.6582, 0.02827, 0.2812, 0.75, 0.25, 0.75, 0.25, 0.75, 0.2812, 0.75, 0.9854, 0.2032, 0.99, 0.25, 0.99, 0.25, 0.9854, 0.2032, 0.25, 0.75, 0.2188, 0.75, 0.2188, 0.75, 0.25, 0.75, 0.5283, 0.3418, 0.5146, 0.2968, 0.5146, 0.2968, 0.5283, 0.3418, 0.2188, 0.75, 0.1875, 0.75, 0.1875, 0.75, 0.2188, 0.75, 0.7032, 0.01461, 0.75, 0.01, 0.75, 0.01, 0.7032, 0.01461, 0.1875, 0.75, 0.1562, 0.75, 0.1562, 0.75, 0.1875, 0.75, 0.99, 0.25, 0.9854, 0.2968, 0.9854, 0.2968, 0.99, 0.25, 1.0, 0.75, 0.9688, 0.75, 0.9688, 0.75, 1.0, 0.75, 0.03125, 0.5, 0.03125, 0.75, 0.0, 0.75, 0.0, 0.5, 0.0625, 0.5, 0.0625, 0.75, 0.03125, 0.75, 0.03125, 0.5, 0.09375, 0.5, 0.09375, 0.75, 0.0625, 0.75, 0.0625, 0.5, 0.125, 0.5, 0.125, 0.75, 0.09375, 0.75, 0.09375, 0.5, 0.1562, 0.5, 0.1562, 0.75, 0.125, 0.75, 0.125, 0.5, 0.1875, 0.5, 0.1875, 0.75, 0.1562, 0.75, 0.1562, 0.5, 0.2188, 0.5, 0.2188, 0.75, 0.1875, 0.75, 0.1875, 0.5, 0.25, 0.5, 0.25, 0.75, 0.2188, 0.75, 0.2188, 0.5, 0.2812, 0.5, 0.2812, 0.75, 0.25, 0.75, 0.25, 0.5, 0.3125, 0.5, 0.3125, 0.75, 0.2812, 0.75, 0.2812, 0.5, 0.3438, 0.5, 0.3438, 0.75, 0.3125, 0.75, 0.3125, 0.5, 0.375, 0.5, 0.375, 0.75, 0.3438, 0.75, 0.3438, 0.5, 0.4062, 0.5, 0.4062, 0.75, 0.375, 0.75, 0.375, 0.5, 0.4375, 0.5, 0.4375, 0.75, 0.4062, 0.75, 0.4062, 0.5, 0.4688, 0.5, 0.4688, 0.75, 0.4375, 0.75, 0.4375, 0.5, 0.5, 0.5, 0.5, 0.75, 0.4688, 0.75, 0.4688, 0.5, 0.5312, 0.5, 0.5312, 0.75, 0.5, 0.75, 0.5, 0.5, 0.5625, 0.5, 0.5625, 0.75, 0.5312, 0.75, 0.5312, 0.5, 0.5938, 0.5, 0.5938, 0.75, 0.5625, 0.75, 0.5625, 0.5, 0.625, 0.5, 0.625, 0.75, 0.5938, 0.75, 0.5938, 0.5, 0.6562, 0.5, 0.6562, 0.75, 0.625, 0.75, 0.625, 0.5, 0.6875, 0.5, 0.6875, 0.75, 0.6562, 0.75, 0.6562, 0.5, 0.7188, 0.5, 0.7188, 0.75, 0.6875, 0.75, 0.6875, 0.5, 0.75, 0.5, 0.75, 0.75, 0.7188, 0.75, 0.7188, 0.5, 0.7812, 0.5, 0.7812, 0.75, 0.75, 0.75, 0.75, 0.5, 0.8125, 0.5, 0.8125, 0.75, 0.7812, 0.75, 0.7812, 0.5, 0.8438, 0.5, 0.8438, 0.75, 0.8125, 0.75, 0.8125, 0.5, 0.875, 0.5, 0.875, 0.75, 0.8438, 0.75, 0.8438, 0.5, 0.9062, 0.5, 0.9062, 0.75, 0.875, 0.75, 0.875, 0.5, 0.9375, 0.5, 0.9375, 0.75, 0.9062, 0.75, 0.9062, 0.5, 0.9688, 0.5, 0.9688, 0.75, 0.9375, 0.75, 0.9375, 0.5, 1.0, 0.5, 1.0, 0.75, 0.9688, 0.75, 0.9688, 0.5, 0.6582, 0.4717, 0.6167, 0.4496, 0.6167, 0.4496, 0.6582, 0.4717, 0.625, 0.75, 0.5938, 0.75, 0.5938, 0.75, 0.625, 0.75, 0.9197, 0.4197, 0.8833, 0.4496, 0.8833, 0.4496, 0.9197, 0.4197, 0.8833, 0.05045, 0.9197, 0.08029, 0.9197, 0.08029, 0.8833, 0.05045, 0.6562, 0.75, 0.625, 0.75, 0.625, 0.75, 0.6562, 0.75, 0.5283, 0.1582, 0.5504, 0.1167, 0.5504, 0.1167, 0.5283, 0.1582, 0.6875, 0.75, 0.6562, 0.75, 0.6562, 0.75, 0.6875, 0.75, 0.7032, 0.4854, 0.6582, 0.4717, 0.6582, 0.4717, 0.7032, 0.4854, 0.7188, 0.75, 0.6875, 0.75, 0.6875, 0.75, 0.7188, 0.75, 0.9496, 0.3833, 0.9197, 0.4197, 0.9197, 0.4197, 0.9496, 0.3833, 0.8418, 0.02827, 0.8833, 0.05045, 0.8833, 0.05045, 0.8418, 0.02827, 0.75, 0.75, 0.7188, 0.75, 0.7188, 0.75, 0.75, 0.75, 0.5146, 0.2032, 0.5283, 0.1582, 0.5283, 0.1582, 0.5146, 0.2032, 0.7812, 0.75, 0.75, 0.75, 0.75, 0.75, 0.7812, 0.75, 0.75, 0.49, 0.7032, 0.4854, 0.7032, 0.4854, 0.75, 0.49, 0.8125, 0.75, 0.7812, 0.75, 0.7812, 0.75, 0.8125, 0.75, 0.9717, 0.3418, 0.9496, 0.3833, 0.9496, 0.3833, 0.9717, 0.3418, 0.7968, 0.01461, 0.8418, 0.02827, 0.8418, 0.02827, 0.7968, 0.01461, 0.8438, 0.75, 0.8125, 0.75, 0.8125, 0.75, 0.8438, 0.75, 0.03125, 0.75, 0.0, 0.75, 0.0, 0.75, 0.03125, 0.75, 0.51, 0.25, 0.5146, 0.2032, 0.5146, 0.2032, 0.51, 0.25, 0.875, 0.75, 0.8438, 0.75, 0.8438, 0.75, 0.875, 0.75, 0.0625, 0.75, 0.03125, 0.75, 0.03125, 0.75, 0.0625, 0.75, 0.9062, 0.75, 0.875, 0.75, 0.875, 0.75, 0.9062, 0.75, 0.9854, 0.2968, 0.9717, 0.3418, 0.9717, 0.3418, 0.9854, 0.2968, 0.09375, 0.75, 0.0625, 0.75, 0.0625, 0.75, 0.09375, 0.75, 0.75, 0.01, 0.7968, 0.01461, 0.7968, 0.01461, 0.75, 0.01, 0.9375, 0.75, 0.9062, 0.75, 0.9062, 0.75, 0.9375, 0.75, 0.125, 0.75, 0.09375, 0.75, 0.09375, 0.75, 0.125, 0.75, 0.5146, 0.2968, 0.51, 0.25, 0.51, 0.25, 0.5146, 0.2968, 0.9688, 0.75, 0.9375, 0.75, 0.9375, 0.75, 0.9688, 0.75, 0.1562, 0.75, 0.125, 0.75, 0.125, 0.75, 0.1562, 0.75, 0.03125, 0.7757, 0.03125, 0.7782, 0.0, 0.7782, 0.0, 0.7757, 0.0625, 0.7757, 0.0625, 0.7782, 0.03125, 0.7782, 0.03125, 0.7757, 0.09375, 0.7757, 0.09375, 0.7782, 0.0625, 0.7782, 0.0625, 0.7757, 0.125, 0.7757, 0.125, 0.7782, 0.09375, 0.7782, 0.09375, 0.7757, 0.1562, 0.7757, 0.1562, 0.7782, 0.125, 0.7782, 0.125, 0.7757, 0.1875, 0.7757, 0.1875, 0.7782, 0.1562, 0.7782, 0.1562, 0.7757, 0.2188, 0.7757, 0.2188, 0.7782, 0.1875, 0.7782, 0.1875, 0.7757, 0.25, 0.7757, 0.25, 0.7782, 0.2188, 0.7782, 0.2188, 0.7757, 0.2812, 0.7757, 0.2812, 0.7782, 0.25, 0.7782, 0.25, 0.7757, 0.3125, 0.7757, 0.3125, 0.7782, 0.2812, 0.7782, 0.2812, 0.7757, 0.3438, 0.7757, 0.3438, 0.7782, 0.3125, 0.7782, 0.3125, 0.7757, 0.375, 0.7757, 0.375, 0.7782, 0.3438, 0.7782, 0.3438, 0.7757, 0.4062, 0.7757, 0.4062, 0.7782, 0.375, 0.7782, 0.375, 0.7757, 0.4375, 0.7757, 0.4375, 0.7782, 0.4062, 0.7782, 0.4062, 0.7757, 0.4688, 0.7757, 0.4688, 0.7782, 0.4375, 0.7782, 0.4375, 0.7757, 0.5, 0.7757, 0.5, 0.7782, 0.4688, 0.7782, 0.4688, 0.7757, 0.5312, 0.7757, 0.5312, 0.7782, 0.5, 0.7782, 0.5, 0.7757, 0.5625, 0.7757, 0.5625, 0.7782, 0.5312, 0.7782, 0.5312, 0.7757, 0.5938, 0.7757, 0.5938, 0.7782, 0.5625, 0.7782, 0.5625, 0.7757, 0.625, 0.7757, 0.625, 0.7782, 0.5938, 0.7782, 0.5938, 0.7757, 0.6562, 0.7757, 0.6562, 0.7782, 0.625, 0.7782, 0.625, 0.7757, 0.6875, 0.7757, 0.6875, 0.7782, 0.6562, 0.7782, 0.6562, 0.7757, 0.7188, 0.7757, 0.7188, 0.7782, 0.6875, 0.7782, 0.6875, 0.7757, 0.75, 0.7757, 0.75, 0.7782, 0.7188, 0.7782, 0.7188, 0.7757, 0.7812, 0.7757, 0.7812, 0.7782, 0.75, 0.7782, 0.75, 0.7757, 0.8125, 0.7757, 0.8125, 0.7782, 0.7812, 0.7782, 0.7812, 0.7757, 0.8438, 0.7757, 0.8438, 0.7782, 0.8125, 0.7782, 0.8125, 0.7757, 0.875, 0.7757, 0.875, 0.7782, 0.8438, 0.7782, 0.8438, 0.7757, 0.9062, 0.7757, 0.9062, 0.7782, 0.875, 0.7782, 0.875, 0.7757, 0.9375, 0.7757, 0.9375, 0.7782, 0.9062, 0.7782, 0.9062, 0.7757, 0.9688, 0.7757, 0.9688, 0.7782, 0.9375, 0.7782, 0.9375, 0.7757, 1.0, 0.7757, 1.0, 0.7782, 0.9688, 0.7782, 0.9688, 0.7757, 0.03125, 0.7782, 0.03125, 0.8076, 0.0, 0.8076, 0.0, 0.7782, 0.0625, 0.7782, 0.0625, 0.8076, 0.03125, 0.8076, 0.03125, 0.7782, 0.09375, 0.7782, 0.09375, 0.8076, 0.0625, 0.8076, 0.0625, 0.7782, 0.125, 0.7782, 0.125, 0.8076, 0.09375, 0.8076, 0.09375, 0.7782, 0.1562, 0.7782, 0.1562, 0.8076, 0.125, 0.8076, 0.125, 0.7782, 0.1875, 0.7782, 0.1875, 0.8076, 0.1562, 0.8076, 0.1562, 0.7782, 0.2188, 0.7782, 0.2188, 0.8076, 0.1875, 0.8076, 0.1875, 0.7782, 0.25, 0.7782, 0.25, 0.8076, 0.2188, 0.8076, 0.2188, 0.7782, 0.2812, 0.7782, 0.2812, 0.8076, 0.25, 0.8076, 0.25, 0.7782, 0.3125, 0.7782, 0.3125, 0.8076, 0.2812, 0.8076, 0.2812, 0.7782, 0.3438, 0.7782, 0.3438, 0.8076, 0.3125, 0.8076, 0.3125, 0.7782, 0.375, 0.7782, 0.375, 0.8076, 0.3438, 0.8076, 0.3438, 0.7782, 0.4062, 0.7782, 0.4062, 0.8076, 0.375, 0.8076, 0.375, 0.7782, 0.4375, 0.7782, 0.4375, 0.8076, 0.4062, 0.8076, 0.4062, 0.7782, 0.4688, 0.7782, 0.4688, 0.8076, 0.4375, 0.8076, 0.4375, 0.7782, 0.5, 0.7782, 0.5, 0.8076, 0.4688, 0.8076, 0.4688, 0.7782, 0.5312, 0.7782, 0.5312, 0.8076, 0.5, 0.8076, 0.5, 0.7782, 0.5625, 0.7782, 0.5625, 0.8076, 0.5312, 0.8076, 0.5312, 0.7782, 0.5938, 0.7782, 0.5938, 0.8076, 0.5625, 0.8076, 0.5625, 0.7782, 0.625, 0.7782, 0.625, 0.8076, 0.5938, 0.8076, 0.5938, 0.7782, 0.6562, 0.7782, 0.6562, 0.8076, 0.625, 0.8076, 0.625, 0.7782, 0.6875, 0.7782, 0.6875, 0.8076, 0.6562, 0.8076, 0.6562, 0.7782, 0.7188, 0.7782, 0.7188, 0.8076, 0.6875, 0.8076, 0.6875, 0.7782, 0.75, 0.7782, 0.75, 0.8076, 0.7188, 0.8076, 0.7188, 0.7782, 0.7812, 0.7782, 0.7812, 0.8076, 0.75, 0.8076, 0.75, 0.7782, 0.8125, 0.7782, 0.8125, 0.8076, 0.7812, 0.8076, 0.7812, 0.7782, 0.8438, 0.7782, 0.8438, 0.8076, 0.8125, 0.8076, 0.8125, 0.7782, 0.875, 0.7782, 0.875, 0.8076, 0.8438, 0.8076, 0.8438, 0.7782, 0.9062, 0.7782, 0.9062, 0.8076, 0.875, 0.8076, 0.875, 0.7782, 0.9375, 0.7782, 0.9375, 0.8076, 0.9062, 0.8076, 0.9062, 0.7782, 0.9688, 0.7782, 0.9688, 0.8076, 0.9375, 0.8076, 0.9375, 0.7782, 1.0, 0.7782, 1.0, 0.8076, 0.9688, 0.8076, 0.9688, 0.7782, 1.0, 0.75, 1.0, 0.7757, 0.9688, 0.7757, 0.9688, 0.75, 0.9688, 0.75, 0.9688, 0.7757, 0.9375, 0.7757, 0.9375, 0.75, 0.9375, 0.75, 0.9375, 0.7757, 0.9062, 0.7757, 0.9062, 0.75, 0.9062, 0.75, 0.9062, 0.7757, 0.875, 0.7757, 0.875, 0.75, 0.875, 0.75, 0.875, 0.7757, 0.8438, 0.7757, 0.8438, 0.75, 0.8438, 0.75, 0.8438, 0.7757, 0.8125, 0.7757, 0.8125, 0.75, 0.8125, 0.75, 0.8125, 0.7757, 0.7812, 0.7757, 0.7812, 0.75, 0.7812, 0.75, 0.7812, 0.7757, 0.75, 0.7757, 0.75, 0.75, 0.75, 0.75, 0.75, 0.7757, 0.7188, 0.7757, 0.7188, 0.75, 0.7188, 0.75, 0.7188, 0.7757, 0.6875, 0.7757, 0.6875, 0.75, 0.6875, 0.75, 0.6875, 0.7757, 0.6562, 0.7757, 0.6562, 0.75, 0.6562, 0.75, 0.6562, 0.7757, 0.625, 0.7757, 0.625, 0.75, 0.625, 0.75, 0.625, 0.7757, 0.5938, 0.7757, 0.5938, 0.75, 0.5938, 0.75, 0.5938, 0.7757, 0.5625, 0.7757, 0.5625, 0.75, 0.5625, 0.75, 0.5625, 0.7757, 0.5312, 0.7757, 0.5312, 0.75, 0.5312, 0.75, 0.5312, 0.7757, 0.5, 0.7757, 0.5, 0.75, 0.5, 0.75, 0.5, 0.7757, 0.4688, 0.7757, 0.4688, 0.75, 0.4688, 0.75, 0.4688, 0.7757, 0.4375, 0.7757, 0.4375, 0.75, 0.4375, 0.75, 0.4375, 0.7757, 0.4062, 0.7757, 0.4062, 0.75, 0.4062, 0.75, 0.4062, 0.7757, 0.375, 0.7757, 0.375, 0.75, 0.375, 0.75, 0.375, 0.7757, 0.3438, 0.7757, 0.3438, 0.75, 0.3438, 0.75, 0.3438, 0.7757, 0.3125, 0.7757, 0.3125, 0.75, 0.3125, 0.75, 0.3125, 0.7757, 0.2812, 0.7757, 0.2812, 0.75, 0.2812, 0.75, 0.2812, 0.7757, 0.25, 0.7757, 0.25, 0.75, 0.25, 0.75, 0.25, 0.7757, 0.2188, 0.7757, 0.2188, 0.75, 0.2188, 0.75, 0.2188, 0.7757, 0.1875, 0.7757, 0.1875, 0.75, 0.1875, 0.75, 0.1875, 0.7757, 0.1562, 0.7757, 0.1562, 0.75, 0.1562, 0.75, 0.1562, 0.7757, 0.125, 0.7757, 0.125, 0.75, 0.125, 0.75, 0.125, 0.7757, 0.09375, 0.7757, 0.09375, 0.75, 0.09375, 0.75, 0.09375, 0.7757, 0.0625, 0.7757, 0.0625, 0.75, 0.0625, 0.75, 0.0625, 0.7757, 0.03125, 0.7757, 0.03125, 0.75, 0.03125, 0.75, 0.03125, 0.7757, 0.0, 0.7757, 0.0, 0.75, 0.03125, 0.8076, 0.03125, 0.81, 0.0, 0.81, 0.0, 0.8076, 0.0625, 0.8076, 0.0625, 0.81, 0.03125, 0.81, 0.03125, 0.8076, 0.09375, 0.8076, 0.09375, 0.81, 0.0625, 0.81, 0.0625, 0.8076, 0.125, 0.8076, 0.125, 0.81, 0.09375, 0.81, 0.09375, 0.8076, 0.1562, 0.8076, 0.1562, 0.81, 0.125, 0.81, 0.125, 0.8076, 0.1875, 0.8076, 0.1875, 0.81, 0.1562, 0.81, 0.1562, 0.8076, 0.2188, 0.8076, 0.2188, 0.81, 0.1875, 0.81, 0.1875, 0.8076, 0.25, 0.8076, 0.25, 0.81, 0.2188, 0.81, 0.2188, 0.8076, 0.2812, 0.8076, 0.2812, 0.81, 0.25, 0.81, 0.25, 0.8076, 0.3125, 0.8076, 0.3125, 0.81, 0.2812, 0.81, 0.2812, 0.8076, 0.3438, 0.8076, 0.3438, 0.81, 0.3125, 0.81, 0.3125, 0.8076, 0.375, 0.8076, 0.375, 0.81, 0.3438, 0.81, 0.3438, 0.8076, 0.4062, 0.8076, 0.4062, 0.81, 0.375, 0.81, 0.375, 0.8076, 0.4375, 0.8076, 0.4375, 0.81, 0.4062, 0.81, 0.4062, 0.8076, 0.4688, 0.8076, 0.4688, 0.81, 0.4375, 0.81, 0.4375, 0.8076, 0.5, 0.8076, 0.5, 0.81, 0.4688, 0.81, 0.4688, 0.8076, 0.5312, 0.8076, 0.5312, 0.81, 0.5, 0.81, 0.5, 0.8076, 0.5625, 0.8076, 0.5625, 0.81, 0.5312, 0.81, 0.5312, 0.8076, 0.5938, 0.8076, 0.5938, 0.81, 0.5625, 0.81, 0.5625, 0.8076, 0.625, 0.8076, 0.625, 0.81, 0.5938, 0.81, 0.5938, 0.8076, 0.6562, 0.8076, 0.6563, 0.81, 0.625, 0.81, 0.625, 0.8076, 0.6875, 0.8076, 0.6875, 0.81, 0.6563, 0.81, 0.6562, 0.8076, 0.7188, 0.8076, 0.7188, 0.81, 0.6875, 0.81, 0.6875, 0.8076, 0.75, 0.8076, 0.75, 0.81, 0.7188, 0.81, 0.7188, 0.8076, 0.7812, 0.8076, 0.7812, 0.81, 0.75, 0.81, 0.75, 0.8076, 0.8125, 0.8076, 0.8125, 0.81, 0.7812, 0.81, 0.7812, 0.8076, 0.8438, 0.8076, 0.8438, 0.81, 0.8125, 0.81, 0.8125, 0.8076, 0.875, 0.8076, 0.875, 0.81, 0.8438, 0.81, 0.8438, 0.8076, 0.9062, 0.8076, 0.9063, 0.81, 0.875, 0.81, 0.875, 0.8076, 0.9375, 0.8076, 0.9375, 0.81, 0.9063, 0.81, 0.9062, 0.8076, 0.9688, 0.8076, 0.9688, 0.81, 0.9375, 0.81, 0.9375, 0.8076, 1.0, 0.8076, 1.0, 0.81, 0.9688, 0.81, 0.9688, 0.8076, 0.03125, 0.9871, 0.03125, 0.9896, 0.0, 0.9896, 0.0, 0.9871, 0.0625, 0.9871, 0.0625, 0.9896, 0.03125, 0.9896, 0.03125, 0.9871, 0.09375, 0.9871, 0.09375, 0.9896, 0.0625, 0.9896, 0.0625, 0.9871, 0.125, 0.9871, 0.125, 0.9896, 0.09375, 0.9896, 0.09375, 0.9871, 0.1562, 0.9871, 0.1562, 0.9896, 0.125, 0.9896, 0.125, 0.9871, 0.1875, 0.9871, 0.1875, 0.9896, 0.1562, 0.9896, 0.1562, 0.9871, 0.2188, 0.9871, 0.2188, 0.9896, 0.1875, 0.9896, 0.1875, 0.9871, 0.25, 0.9871, 0.25, 0.9896, 0.2188, 0.9896, 0.2188, 0.9871, 0.2812, 0.9871, 0.2812, 0.9896, 0.25, 0.9896, 0.25, 0.9871, 0.3125, 0.9871, 0.3125, 0.9896, 0.2812, 0.9896, 0.2812, 0.9871, 0.3438, 0.9871, 0.3438, 0.9896, 0.3125, 0.9896, 0.3125, 0.9871, 0.375, 0.9871, 0.375, 0.9896, 0.3438, 0.9896, 0.3438, 0.9871, 0.4062, 0.9871, 0.4062, 0.9896, 0.375, 0.9896, 0.375, 0.9871, 0.4375, 0.9871, 0.4375, 0.9896, 0.4062, 0.9896, 0.4062, 0.9871, 0.4688, 0.9871, 0.4688, 0.9896, 0.4375, 0.9896, 0.4375, 0.9871, 0.5, 0.9871, 0.5, 0.9896, 0.4688, 0.9896, 0.4688, 0.9871, 0.5312, 0.9871, 0.5312, 0.9896, 0.5, 0.9896, 0.5, 0.9871, 0.5625, 0.9871, 0.5625, 0.9896, 0.5312, 0.9896, 0.5312, 0.9871, 0.5938, 0.9871, 0.5938, 0.9896, 0.5625, 0.9896, 0.5625, 0.9871, 0.625, 0.9871, 0.625, 0.9896, 0.5938, 0.9896, 0.5938, 0.9871, 0.6562, 0.9871, 0.6562, 0.9896, 0.625, 0.9896, 0.625, 0.9871, 0.6875, 0.9871, 0.6875, 0.9896, 0.6562, 0.9896, 0.6562, 0.9871, 0.7188, 0.9871, 0.7188, 0.9896, 0.6875, 0.9896, 0.6875, 0.9871, 0.75, 0.9871, 0.75, 0.9896, 0.7188, 0.9896, 0.7188, 0.9871, 0.7812, 0.9871, 0.7812, 0.9896, 0.75, 0.9896, 0.75, 0.9871, 0.8125, 0.9871, 0.8125, 0.9896, 0.7812, 0.9896, 0.7812, 0.9871, 0.8438, 0.9871, 0.8438, 0.9896, 0.8125, 0.9896, 0.8125, 0.9871, 0.875, 0.9871, 0.875, 0.9896, 0.8438, 0.9896, 0.8438, 0.9871, 0.9062, 0.9871, 0.9062, 0.9896, 0.875, 0.9896, 0.875, 0.9871, 0.9375, 0.9871, 0.9375, 0.9896, 0.9062, 0.9896, 0.9062, 0.9871, 0.9688, 0.9871, 0.9688, 0.9896, 0.9375, 0.9896, 0.9375, 0.9871, 1.0, 0.9871, 1.0, 0.9896, 0.9688, 0.9896, 0.9688, 0.9871, 1.0, 0.9615, 1.0, 0.9871, 0.9688, 0.9871, 0.9688, 0.9615, 0.9688, 0.9615, 0.9688, 0.9871, 0.9375, 0.9871, 0.9375, 0.9615, 0.9375, 0.9615, 0.9375, 0.9871, 0.9062, 0.9871, 0.9062, 0.9615, 0.9062, 0.9615, 0.9062, 0.9871, 0.875, 0.9871, 0.875, 0.9615, 0.875, 0.9615, 0.875, 0.9871, 0.8438, 0.9871, 0.8438, 0.9615, 0.8438, 0.9615, 0.8438, 0.9871, 0.8125, 0.9871, 0.8125, 0.9615, 0.8125, 0.9615, 0.8125, 0.9871, 0.7812, 0.9871, 0.7812, 0.9615, 0.7812, 0.9615, 0.7812, 0.9871, 0.75, 0.9871, 0.75, 0.9615, 0.75, 0.9615, 0.75, 0.9871, 0.7188, 0.9871, 0.7188, 0.9615, 0.7188, 0.9615, 0.7188, 0.9871, 0.6875, 0.9871, 0.6875, 0.9615, 0.6875, 0.9615, 0.6875, 0.9871, 0.6562, 0.9871, 0.6562, 0.9615, 0.6562, 0.9615, 0.6562, 0.9871, 0.625, 0.9871, 0.625, 0.9615, 0.625, 0.9615, 0.625, 0.9871, 0.5938, 0.9871, 0.5938, 0.9615, 0.5938, 0.9615, 0.5938, 0.9871, 0.5625, 0.9871, 0.5625, 0.9615, 0.5625, 0.9615, 0.5625, 0.9871, 0.5312, 0.9871, 0.5312, 0.9615, 0.5312, 0.9615, 0.5312, 0.9871, 0.5, 0.9871, 0.5, 0.9615, 0.5, 0.9615, 0.5, 0.9871, 0.4688, 0.9871, 0.4688, 0.9615, 0.4688, 0.9615, 0.4688, 0.9871, 0.4375, 0.9871, 0.4375, 0.9615, 0.4375, 0.9615, 0.4375, 0.9871, 0.4062, 0.9871, 0.4062, 0.9615, 0.4062, 0.9615, 0.4062, 0.9871, 0.375, 0.9871, 0.375, 0.9615, 0.375, 0.9615, 0.375, 0.9871, 0.3438, 0.9871, 0.3438, 0.9615, 0.3438, 0.9615, 0.3438, 0.9871, 0.3125, 0.9871, 0.3125, 0.9615, 0.3125, 0.9615, 0.3125, 0.9871, 0.2812, 0.9871, 0.2812, 0.9615, 0.2812, 0.9615, 0.2812, 0.9871, 0.25, 0.9871, 0.25, 0.9615, 0.25, 0.9615, 0.25, 0.9871, 0.2188, 0.9871, 0.2188, 0.9615, 0.2188, 0.9615, 0.2188, 0.9871, 0.1875, 0.9871, 0.1875, 0.9615, 0.1875, 0.9615, 0.1875, 0.9871, 0.1562, 0.9871, 0.1562, 0.9615, 0.1562, 0.9615, 0.1562, 0.9871, 0.125, 0.9871, 0.125, 0.9615, 0.125, 0.9615, 0.125, 0.9871, 0.09375, 0.9871, 0.09375, 0.9615, 0.09375, 0.9615, 0.09375, 0.9871, 0.0625, 0.9871, 0.0625, 0.9615, 0.0625, 0.9615, 0.0625, 0.9871, 0.03125, 0.9871, 0.03125, 0.9615, 0.03125, 0.9615, 0.03125, 0.9871, 0.0, 0.9871, 0.0, 0.9615, 0.03125, 0.9591, 0.03125, 0.9615, 0.0, 0.9615, 0.0, 0.9591, 0.0625, 0.9591, 0.0625, 0.9615, 0.03125, 0.9615, 0.03125, 0.9591, 0.09375, 0.9591, 0.09375, 0.9615, 0.0625, 0.9615, 0.0625, 0.9591, 0.125, 0.9591, 0.125, 0.9615, 0.09375, 0.9615, 0.09375, 0.9591, 0.1562, 0.9591, 0.1562, 0.9615, 0.125, 0.9615, 0.125, 0.9591, 0.1875, 0.9591, 0.1875, 0.9615, 0.1562, 0.9615, 0.1562, 0.9591, 0.2188, 0.9591, 0.2188, 0.9615, 0.1875, 0.9615, 0.1875, 0.9591, 0.25, 0.9591, 0.25, 0.9615, 0.2188, 0.9615, 0.2188, 0.9591, 0.2812, 0.9591, 0.2812, 0.9615, 0.25, 0.9615, 0.25, 0.9591, 0.3125, 0.9591, 0.3125, 0.9615, 0.2812, 0.9615, 0.2812, 0.9591, 0.3438, 0.9591, 0.3438, 0.9615, 0.3125, 0.9615, 0.3125, 0.9591, 0.375, 0.9591, 0.375, 0.9615, 0.3438, 0.9615, 0.3438, 0.9591, 0.4062, 0.9591, 0.4062, 0.9615, 0.375, 0.9615, 0.375, 0.9591, 0.4375, 0.9591, 0.4375, 0.9615, 0.4062, 0.9615, 0.4062, 0.9591, 0.4688, 0.9591, 0.4688, 0.9615, 0.4375, 0.9615, 0.4375, 0.9591, 0.5, 0.9591, 0.5, 0.9615, 0.4688, 0.9615, 0.4688, 0.9591, 0.5312, 0.9591, 0.5312, 0.9615, 0.5, 0.9615, 0.5, 0.9591, 0.5625, 0.9591, 0.5625, 0.9615, 0.5312, 0.9615, 0.5312, 0.9591, 0.5938, 0.9591, 0.5938, 0.9615, 0.5625, 0.9615, 0.5625, 0.9591, 0.625, 0.9591, 0.625, 0.9615, 0.5938, 0.9615, 0.5938, 0.9591, 0.6562, 0.9591, 0.6562, 0.9615, 0.625, 0.9615, 0.625, 0.9591, 0.6875, 0.9591, 0.6875, 0.9615, 0.6562, 0.9615, 0.6562, 0.9591, 0.7188, 0.9591, 0.7188, 0.9615, 0.6875, 0.9615, 0.6875, 0.9591, 0.75, 0.9591, 0.75, 0.9615, 0.7188, 0.9615, 0.7188, 0.9591, 0.7812, 0.9591, 0.7812, 0.9615, 0.75, 0.9615, 0.75, 0.9591, 0.8125, 0.9591, 0.8125, 0.9615, 0.7812, 0.9615, 0.7812, 0.9591, 0.8438, 0.9591, 0.8438, 0.9615, 0.8125, 0.9615, 0.8125, 0.9591, 0.875, 0.9591, 0.875, 0.9615, 0.8438, 0.9615, 0.8438, 0.9591, 0.9062, 0.9591, 0.9062, 0.9615, 0.875, 0.9615, 0.875, 0.9591, 0.9375, 0.9591, 0.9375, 0.9615, 0.9062, 0.9615, 0.9062, 0.9591, 0.9688, 0.9591, 0.9688, 0.9615, 0.9375, 0.9615, 0.9375, 0.9591, 1.0, 0.9591, 1.0, 0.9615, 0.9688, 0.9615, 0.9688, 0.9591, 1.0, 0.9367, 1.0, 0.9591, 0.9688, 0.9591, 0.9688, 0.9367, 0.9688, 0.9367, 0.9688, 0.9591, 0.9375, 0.9591, 0.9375, 0.9367, 0.9375, 0.9367, 0.9375, 0.9591, 0.9062, 0.9591, 0.9062, 0.9367, 0.9062, 0.9367, 0.9062, 0.9591, 0.875, 0.9591, 0.875, 0.9367, 0.875, 0.9367, 0.875, 0.9591, 0.8438, 0.9591, 0.8438, 0.9367, 0.8438, 0.9367, 0.8438, 0.9591, 0.8125, 0.9591, 0.8125, 0.9367, 0.8125, 0.9367, 0.8125, 0.9591, 0.7812, 0.9591, 0.7812, 0.9367, 0.7812, 0.9367, 0.7812, 0.9591, 0.75, 0.9591, 0.75, 0.9367, 0.75, 0.9367, 0.75, 0.9591, 0.7188, 0.9591, 0.7188, 0.9367, 0.7188, 0.9367, 0.7188, 0.9591, 0.6875, 0.9591, 0.6875, 0.9367, 0.6875, 0.9367, 0.6875, 0.9591, 0.6562, 0.9591, 0.6562, 0.9367, 0.6562, 0.9367, 0.6562, 0.9591, 0.625, 0.9591, 0.625, 0.9367, 0.625, 0.9367, 0.625, 0.9591, 0.5938, 0.9591, 0.5938, 0.9367, 0.5938, 0.9367, 0.5938, 0.9591, 0.5625, 0.9591, 0.5625, 0.9367, 0.5625, 0.9367, 0.5625, 0.9591, 0.5312, 0.9591, 0.5312, 0.9367, 0.5312, 0.9367, 0.5312, 0.9591, 0.5, 0.9591, 0.5, 0.9367, 0.5, 0.9367, 0.5, 0.9591, 0.4688, 0.9591, 0.4688, 0.9367, 0.4688, 0.9367, 0.4688, 0.9591, 0.4375, 0.9591, 0.4375, 0.9367, 0.4375, 0.9367, 0.4375, 0.9591, 0.4062, 0.9591, 0.4062, 0.9367, 0.4062, 0.9367, 0.4062, 0.9591, 0.375, 0.9591, 0.375, 0.9367, 0.375, 0.9367, 0.375, 0.9591, 0.3438, 0.9591, 0.3438, 0.9367, 0.3438, 0.9367, 0.3438, 0.9591, 0.3125, 0.9591, 0.3125, 0.9367, 0.3125, 0.9367, 0.3125, 0.9591, 0.2812, 0.9591, 0.2812, 0.9367, 0.2812, 0.9367, 0.2812, 0.9591, 0.25, 0.9591, 0.25, 0.9367, 0.25, 0.9367, 0.25, 0.9591, 0.2188, 0.9591, 0.2188, 0.9367, 0.2188, 0.9367, 0.2188, 0.9591, 0.1875, 0.9591, 0.1875, 0.9367, 0.1875, 0.9367, 0.1875, 0.9591, 0.1562, 0.9591, 0.1562, 0.9367, 0.1562, 0.9367, 0.1562, 0.9591, 0.125, 0.9591, 0.125, 0.9367, 0.125, 0.9367, 0.125, 0.9591, 0.09375, 0.9591, 0.09375, 0.9367, 0.09375, 0.9367, 0.09375, 0.9591, 0.0625, 0.9591, 0.0625, 0.9367, 0.0625, 0.9367, 0.0625, 0.9591, 0.03125, 0.9591, 0.03125, 0.9367, 0.03125, 0.9367, 0.03125, 0.9591, 0.0, 0.9591, 0.0, 0.9367, 0.03125, 0.9105, 0.03125, 0.9367, 0.0, 0.9367, 0.0, 0.9105, 0.0625, 0.9105, 0.0625, 0.9367, 0.03125, 0.9367, 0.03125, 0.9105, 0.09375, 0.9105, 0.09375, 0.9367, 0.0625, 0.9367, 0.0625, 0.9105, 0.125, 0.9105, 0.125, 0.9367, 0.09375, 0.9367, 0.09375, 0.9105, 0.1562, 0.9105, 0.1562, 0.9367, 0.125, 0.9367, 0.125, 0.9105, 0.1875, 0.9105, 0.1875, 0.9367, 0.1562, 0.9367, 0.1562, 0.9105, 0.3125, 0.9105, 0.3125, 0.9367, 0.3125, 0.9367, 0.3125, 0.9105, 0.25, 0.9105, 0.2812, 0.9105, 0.2812, 0.9105, 0.25, 0.9105, 0.2812, 0.9367, 0.25, 0.9367, 0.25, 0.9367, 0.2812, 0.9367, 0.2812, 0.9105, 0.3125, 0.9105, 0.3125, 0.9105, 0.2812, 0.9105, 0.3438, 0.9105, 0.3438, 0.9367, 0.3125, 0.9367, 0.3125, 0.9105, 0.375, 0.9105, 0.375, 0.9367, 0.3438, 0.9367, 0.3438, 0.9105, 0.4062, 0.9105, 0.4062, 0.9367, 0.375, 0.9367, 0.375, 0.9105, 0.4375, 0.9105, 0.4375, 0.9367, 0.4062, 0.9367, 0.4062, 0.9105, 0.4688, 0.9105, 0.4688, 0.9367, 0.4375, 0.9367, 0.4375, 0.9105, 0.5, 0.9105, 0.5, 0.9367, 0.4688, 0.9367, 0.4688, 0.9105, 0.5312, 0.9105, 0.5312, 0.9367, 0.5, 0.9367, 0.5, 0.9105, 0.5625, 0.9105, 0.5625, 0.9367, 0.5312, 0.9367, 0.5312, 0.9105, 0.5938, 0.9105, 0.5938, 0.9367, 0.5625, 0.9367, 0.5625, 0.9105, 0.625, 0.9105, 0.625, 0.9367, 0.5938, 0.9367, 0.5938, 0.9105, 0.6562, 0.9105, 0.6562, 0.9367, 0.625, 0.9367, 0.625, 0.9105, 0.6875, 0.9105, 0.6875, 0.9367, 0.6562, 0.9367, 0.6562, 0.9105, 0.7188, 0.9105, 0.7188, 0.9367, 0.6875, 0.9367, 0.6875, 0.9105, 0.75, 0.9105, 0.75, 0.9367, 0.7188, 0.9367, 0.7188, 0.9105, 0.7812, 0.9105, 0.7812, 0.9367, 0.75, 0.9367, 0.75, 0.9105, 0.8125, 0.9105, 0.8125, 0.9367, 0.7812, 0.9367, 0.7812, 0.9105, 0.8438, 0.9105, 0.8438, 0.9367, 0.8125, 0.9367, 0.8125, 0.9105, 0.875, 0.9105, 0.875, 0.9367, 0.8438, 0.9367, 0.8438, 0.9105, 0.9062, 0.9105, 0.9062, 0.9367, 0.875, 0.9367, 0.875, 0.9105, 0.9375, 0.9105, 0.9375, 0.9367, 0.9062, 0.9367, 0.9062, 0.9105, 0.9688, 0.9105, 0.9688, 0.9367, 0.9375, 0.9367, 0.9375, 0.9105, 1.0, 0.9105, 1.0, 0.9367, 0.9688, 0.9367, 0.9688, 0.9105, 1.0, 0.81, 1.0, 0.9105, 0.9688, 0.9105, 0.9688, 0.81, 0.9688, 0.81, 0.9688, 0.9105, 0.9375, 0.9105, 0.9375, 0.81, 0.9375, 0.81, 0.9375, 0.9105, 0.9062, 0.9105, 0.9063, 0.81, 0.9063, 0.81, 0.9062, 0.9105, 0.875, 0.9105, 0.875, 0.81, 0.875, 0.81, 0.875, 0.9105, 0.8438, 0.9105, 0.8438, 0.81, 0.8438, 0.81, 0.8438, 0.9105, 0.8125, 0.9105, 0.8125, 0.81, 0.8125, 0.81, 0.8125, 0.9105, 0.7812, 0.9105, 0.7812, 0.81, 0.7812, 0.81, 0.7812, 0.9105, 0.75, 0.9105, 0.75, 0.81, 0.75, 0.81, 0.75, 0.9105, 0.7188, 0.9105, 0.7188, 0.81, 0.7188, 0.81, 0.7188, 0.9105, 0.6875, 0.9105, 0.6875, 0.81, 0.6875, 0.81, 0.6875, 0.9105, 0.6562, 0.9105, 0.6563, 0.81, 0.6563, 0.81, 0.6562, 0.9105, 0.625, 0.9105, 0.625, 0.81, 0.625, 0.81, 0.625, 0.9105, 0.5938, 0.9105, 0.5938, 0.81, 0.5938, 0.81, 0.5938, 0.9105, 0.5625, 0.9105, 0.5625, 0.81, 0.5625, 0.81, 0.5625, 0.9105, 0.5312, 0.9105, 0.5312, 0.81, 0.5312, 0.81, 0.5312, 0.9105, 0.5, 0.9105, 0.5, 0.81, 0.5, 0.81, 0.5, 0.9105, 0.4688, 0.9105, 0.4688, 0.81, 0.4688, 0.81, 0.4688, 0.9105, 0.4375, 0.9105, 0.4375, 0.81, 0.4375, 0.81, 0.4375, 0.9105, 0.4062, 0.9105, 0.4062, 0.81, 0.4062, 0.81, 0.4062, 0.9105, 0.375, 0.9105, 0.375, 0.81, 0.375, 0.81, 0.375, 0.9105, 0.3438, 0.9105, 0.3438, 0.81, 0.3438, 0.81, 0.3438, 0.9105, 0.3125, 0.9105, 0.3125, 0.81, 0.3125, 0.81, 0.3125, 0.9105, 0.2812, 0.9105, 0.2812, 0.81, 0.2812, 0.81, 0.2812, 0.9105, 0.25, 0.9105, 0.25, 0.81, 0.25, 0.81, 0.25, 0.9105, 0.2188, 0.9105, 0.2188, 0.81, 0.2188, 0.81, 0.2188, 0.9105, 0.1875, 0.9105, 0.1875, 0.81, 0.1875, 0.81, 0.1875, 0.9105, 0.1562, 0.9105, 0.1562, 0.81, 0.1562, 0.81, 0.1562, 0.9105, 0.125, 0.9105, 0.125, 0.81, 0.125, 0.81, 0.125, 0.9105, 0.09375, 0.9105, 0.09375, 0.81, 0.09375, 0.81, 0.09375, 0.9105, 0.0625, 0.9105, 0.0625, 0.81, 0.0625, 0.81, 0.0625, 0.9105, 0.03125, 0.9105, 0.03125, 0.81, 0.03125, 0.81, 0.03125, 0.9105, 0.0, 0.9105, 0.0, 0.81, 0.2188, 0.9105, 0.2188, 0.9367, 0.1875, 0.9367, 0.1875, 0.9105, 0.25, 0.9105, 0.25, 0.9367, 0.2188, 0.9367, 0.2188, 0.9105, 0.2812, 0.9105, 0.2812, 0.9367, 0.25, 0.9367, 0.25, 0.9105, 0.3125, 0.9105, 0.3125, 0.9367, 0.2812, 0.9367, 0.2812, 0.9105, 0.3125, 0.9367, 0.2812, 0.9367, 0.2812, 0.9367, 0.3125, 0.9367, 0.1875, 0.9367, 0.1875, 0.9105, 0.1875, 0.9105, 0.1875, 0.9367, 0.2188, 0.9367, 0.1875, 0.9367, 0.1875, 0.9367, 0.2188, 0.9367, 0.2188, 0.9105, 0.25, 0.9105, 0.25, 0.9105, 0.2188, 0.9105, 0.25, 0.9367, 0.2188, 0.9367, 0.2188, 0.9367, 0.25, 0.9367, 0.1875, 0.9105, 0.2188, 0.9105, 0.2188, 0.9105, 0.1875, 0.9105, 0.2968, 0.4854, 0.25, 0.49, 0.2032, 0.4854, 0.1582, 0.4717, 0.1167, 0.4496, 0.08029, 0.4197, 0.05045, 0.3833, 0.02827, 0.3418, 0.01461, 0.2968, 0.01, 0.25, 0.01461, 0.2032, 0.02827, 0.1582, 0.05045, 0.1167, 0.08029, 0.08029, 0.1167, 0.05045, 0.1582, 0.02827, 0.2032, 0.01461, 0.25, 0.01, 0.2968, 0.01461, 0.3418, 0.02827, 0.3833, 0.05045, 0.4197, 0.08029, 0.4496, 0.1167, 0.4717, 0.1582, 0.4854, 0.2032, 0.49, 0.25, 0.4854, 0.2968, 0.4717, 0.3418, 0.4496, 0.3833, 0.4197, 0.4197, 0.3833, 0.4496, 0.3418, 0.4717, 0.03125, 1.0, 0.0625, 1.0, 0.0625, 1.0, 0.03125, 1.0, 0.4375, 1.0, 0.4688, 1.0, 0.4688, 1.0, 0.4375, 1.0, 0.8438, 1.0, 0.875, 1.0, 0.875, 1.0, 0.8438, 1.0, 0.0, 1.0, 0.03125, 1.0, 0.03125, 1.0, 0.0, 1.0, 0.4062, 1.0, 0.4375, 1.0, 0.4375, 1.0, 0.4062, 1.0, 0.8125, 1.0, 0.8438, 1.0, 0.8438, 1.0, 0.8125, 1.0, 0.375, 1.0, 0.4062, 1.0, 0.4062, 1.0, 0.375, 1.0, 0.7812, 1.0, 0.8125, 1.0, 0.8125, 1.0, 0.7812, 1.0, 0.3438, 1.0, 0.375, 1.0, 0.375, 1.0, 0.3438, 1.0, 0.75, 1.0, 0.7812, 1.0, 0.7812, 1.0, 0.75, 1.0, 0.3125, 1.0, 0.3438, 1.0, 0.3438, 1.0, 0.3125, 1.0, 0.7188, 1.0, 0.75, 1.0, 0.75, 1.0, 0.7188, 1.0, 0.2812, 1.0, 0.3125, 1.0, 0.3125, 1.0, 0.2812, 1.0, 0.6875, 1.0, 0.7188, 1.0, 0.7188, 1.0, 0.6875, 1.0, 0.25, 1.0, 0.2812, 1.0, 0.2812, 1.0, 0.25, 1.0, 0.6562, 1.0, 0.6875, 1.0, 0.6875, 1.0, 0.6562, 1.0, 0.2188, 1.0, 0.25, 1.0, 0.25, 1.0, 0.2188, 1.0, 0.625, 1.0, 0.6562, 1.0, 0.6562, 1.0, 0.625, 1.0, 0.1875, 1.0, 0.2188, 1.0, 0.2188, 1.0, 0.1875, 1.0, 0.5938, 1.0, 0.625, 1.0, 0.625, 1.0, 0.5938, 1.0, 0.1562, 1.0, 0.1875, 1.0, 0.1875, 1.0, 0.1562, 1.0, 0.5625, 1.0, 0.5938, 1.0, 0.5938, 1.0, 0.5625, 1.0, 0.9688, 1.0, 1.0, 1.0, 1.0, 1.0, 0.9688, 1.0, 0.125, 1.0, 0.1562, 1.0, 0.1562, 1.0, 0.125, 1.0, 0.5312, 1.0, 0.5625, 1.0, 0.5625, 1.0, 0.5312, 1.0, 0.9375, 1.0, 0.9688, 1.0, 0.9688, 1.0, 0.9375, 1.0, 0.09375, 1.0, 0.125, 1.0, 0.125, 1.0, 0.09375, 1.0, 0.5, 1.0, 0.5312, 1.0, 0.5312, 1.0, 0.5, 1.0, 0.9062, 1.0, 0.9375, 1.0, 0.9375, 1.0, 0.9062, 1.0, 0.0625, 1.0, 0.09375, 1.0, 0.09375, 1.0, 0.0625, 1.0, 0.4688, 1.0, 0.5, 1.0, 0.5, 1.0, 0.4688, 1.0, 0.51, 0.25, 0.5146, 0.2968, 0.5146, 0.2968, 0.51, 0.25, 0.7968, 0.01461, 0.75, 0.01, 0.75, 0.01, 0.7968, 0.01461, 0.51, 0.25, 0.5146, 0.2968, 0.5146, 0.2968, 0.51, 0.25, 0.8418, 0.4717, 0.8833, 0.4496, 0.8833, 0.4496, 0.8418, 0.4717, 0.9496, 0.1167, 0.9197, 0.08029, 0.9197, 0.08029, 0.9496, 0.1167, 0.5803, 0.08029, 0.5504, 0.1167, 0.5504, 0.1167, 0.5803, 0.08029, 0.6167, 0.4496, 0.6582, 0.4717, 0.6582, 0.4717, 0.6167, 0.4496, 0.9854, 0.2968, 0.99, 0.25, 0.99, 0.25, 0.9854, 0.2968, 0.75, 0.01, 0.7032, 0.01461, 0.7032, 0.01461, 0.75, 0.01, 0.5146, 0.2968, 0.5283, 0.3418, 0.5283, 0.3418, 0.5146, 0.2968, 0.8833, 0.4496, 0.9197, 0.4197, 0.9197, 0.4197, 0.8833, 0.4496, 0.9197, 0.08029, 0.8833, 0.05045, 0.8833, 0.05045, 0.9197, 0.08029, 0.5504, 0.1167, 0.5283, 0.1582, 0.5283, 0.1582, 0.5504, 0.1167, 0.6582, 0.4717, 0.7032, 0.4854, 0.7032, 0.4854, 0.6582, 0.4717, 0.99, 0.25, 0.9854, 0.2032, 0.9854, 0.2032, 0.99, 0.25, 0.7032, 0.01461, 0.6582, 0.02827, 0.6582, 0.02827, 0.7032, 0.01461, 0.5283, 0.3418, 0.5504, 0.3833, 0.5504, 0.3833, 0.5283, 0.3418, 0.9197, 0.4197, 0.9496, 0.3833, 0.9496, 0.3833, 0.9197, 0.4197, 0.8833, 0.05045, 0.8418, 0.02827, 0.8418, 0.02827, 0.8833, 0.05045, 0.5283, 0.1582, 0.5146, 0.2032, 0.5146, 0.2032, 0.5283, 0.1582, 0.75, 0.49, 0.7968, 0.4854, 0.7968, 0.4854, 0.75, 0.49, 0.7032, 0.4854, 0.75, 0.49, 0.75, 0.49, 0.7032, 0.4854, 0.9854, 0.2032, 0.9717, 0.1582, 0.9717, 0.1582, 0.9854, 0.2032, 0.6582, 0.02827, 0.6167, 0.05045, 0.6167, 0.05045, 0.6582, 0.02827, 0.5504, 0.3833, 0.5803, 0.4197, 0.5803, 0.4197, 0.5504, 0.3833, 0.9496, 0.3833, 0.9717, 0.3418, 0.9717, 0.3418, 0.9496, 0.3833, 0.8418, 0.02827, 0.7968, 0.01461, 0.7968, 0.01461, 0.8418, 0.02827, 0.5146, 0.2032, 0.51, 0.25, 0.51, 0.25, 0.5146, 0.2032, 0.7968, 0.4854, 0.8418, 0.4717, 0.8418, 0.4717, 0.7968, 0.4854, 0.9717, 0.1582, 0.9496, 0.1167, 0.9496, 0.1167, 0.9717, 0.1582, 0.6167, 0.05045, 0.5803, 0.08029, 0.5803, 0.08029, 0.6167, 0.05045, 0.5803, 0.4197, 0.6167, 0.4496, 0.6167, 0.4496, 0.5803, 0.4197, 0.75, 0.49, 0.7968, 0.4854, 0.8418, 0.4717, 0.8833, 0.4496, 0.9197, 0.4197, 0.9496, 0.3833, 0.9717, 0.3418, 0.9854, 0.2968, 0.99, 0.25, 0.9854, 0.2032, 0.9717, 0.1582, 0.9496, 0.1167, 0.9197, 0.08029, 0.8833, 0.05045, 0.8418, 0.02827, 0.7968, 0.01461, 0.75, 0.01, 0.7032, 0.01461, 0.6582, 0.02827, 0.6167, 0.05045, 0.5803, 0.08029, 0.5504, 0.1167, 0.5283, 0.1582, 0.5146, 0.2032, 0.51, 0.25, 0.5146, 0.2968, 0.5283, 0.3418, 0.5504, 0.3833, 0.5803, 0.4197, 0.6167, 0.4496, 0.6582, 0.4717, 0.7032, 0.4854, 0.9496, 0.1167, 0.9197, 0.08029, 0.9197, 0.08029, 0.9496, 0.1167, 0.5146, 0.2968, 0.5283, 0.3418, 0.5283, 0.3418, 0.5146, 0.2968, 0.9197, 0.08029, 0.8833, 0.05045, 0.8833, 0.05045, 0.9197, 0.08029, 0.5283, 0.3418, 0.5504, 0.3833, 0.5504, 0.3833, 0.5283, 0.3418, 0.8833, 0.05045, 0.8418, 0.02827, 0.8418, 0.02827, 0.8833, 0.05045, 0.75, 0.49, 0.7968, 0.4854, 0.7968, 0.4854, 0.75, 0.49, 0.5504, 0.3833, 0.5803, 0.4197, 0.5803, 0.4197, 0.5504, 0.3833, 0.8418, 0.02827, 0.7968, 0.01461, 0.7968, 0.01461, 0.8418, 0.02827, 0.7968, 0.4854, 0.8418, 0.4717, 0.8418, 0.4717, 0.7968, 0.4854, 0.5803, 0.4197, 0.6167, 0.4496, 0.6167, 0.4496, 0.5803, 0.4197, 0.7968, 0.01461, 0.75, 0.01, 0.75, 0.01, 0.7968, 0.01461, 0.8418, 0.4717, 0.8833, 0.4496, 0.8833, 0.4496, 0.8418, 0.4717, 0.6167, 0.4496, 0.6582, 0.4717, 0.6582, 0.4717, 0.6167, 0.4496, 0.75, 0.01, 0.7032, 0.01461, 0.7032, 0.01461, 0.75, 0.01, 0.8833, 0.4496, 0.9197, 0.4197, 0.9197, 0.4197, 0.8833, 0.4496, 0.6582, 0.4717, 0.7032, 0.4854, 0.7032, 0.4854, 0.6582, 0.4717, 0.7032, 0.01461, 0.6582, 0.02827, 0.6582, 0.02827, 0.7032, 0.01461, 0.9197, 0.4197, 0.9496, 0.3833, 0.9496, 0.3833, 0.9197, 0.4197, 0.7032, 0.4854, 0.75, 0.49, 0.75, 0.49, 0.7032, 0.4854, 0.6582, 0.02827, 0.6167, 0.05045, 0.6167, 0.05045, 0.6582, 0.02827, 0.9496, 0.3833, 0.9717, 0.3418, 0.9717, 0.3418, 0.9496, 0.3833, 0.6167, 0.05045, 0.5803, 0.08029, 0.5803, 0.08029, 0.6167, 0.05045, 0.9717, 0.3418, 0.9854, 0.2968, 0.9854, 0.2968, 0.9717, 0.3418, 0.5803, 0.08029, 0.5504, 0.1167, 0.5504, 0.1167, 0.5803, 0.08029, 0.9854, 0.2968, 0.99, 0.25, 0.99, 0.25, 0.9854, 0.2968, 0.5504, 0.1167, 0.5283, 0.1582, 0.5283, 0.1582, 0.5504, 0.1167, 0.99, 0.25, 0.9854, 0.2032, 0.9854, 0.2032, 0.99, 0.25, 0.5283, 0.1582, 0.5146, 0.2032, 0.5146, 0.2032, 0.5283, 0.1582, 0.9854, 0.2032, 0.9717, 0.1582, 0.9717, 0.1582, 0.9854, 0.2032, 0.5146, 0.2032, 0.51, 0.25, 0.51, 0.25, 0.5146, 0.2032, 0.9717, 0.1582, 0.9496, 0.1167, 0.9496, 0.1167, 0.9717, 0.1582])
me_cylinder.update()

# ---- objects
ob_cylinder = bpy.data.objects.new('Cylinder', me_cylinder)

# ---- transforms, parenting, visibility, modifiers, constraints
ob_cylinder.location = (0.0, 0.0, 0.0)

# ---- collection membership
col_collection.objects.link(ob_cylinder)

# ---- scene / render settings (as saved in the file)
scene.frame_start = 1; scene.frame_end = 250; scene.frame_set(1)
scene.render.engine = 'BLENDER_EEVEE_NEXT'
scene.cycles.sampling_pattern = 'TABULATED_SOBOL'
scene.cycles.use_light_tree = False
scene.view_settings.view_transform = 'Filmic'
bpy.context.view_layer.update()

# ---- added for rendering (the .blend has no active camera and no usable light): camera, sun
cam_auto = bpy.data.cameras.new('AutoCamera')
cam_auto.lens = 50.0
cam_auto.sensor_width = 36.0
cam_auto.clip_end = 1000.0
ob_auto_camera = bpy.data.objects.new('AutoCamera', cam_auto)
scene.collection.objects.link(ob_auto_camera)
ob_auto_camera.location = (0.528523, -0.635484, 0.678198)
ob_auto_camera.rotation_euler = (1.09748, -7.21219e-08, 0.694738)
scene.camera = ob_auto_camera
light_auto_sun = bpy.data.lights.new('AutoSun', 'SUN')
light_auto_sun.energy = 3.0
light_auto_sun.angle = 0.0523599
ob_auto_sun = bpy.data.objects.new('AutoSun', light_auto_sun)
scene.collection.objects.link(ob_auto_sun)
ob_auto_sun.rotation_euler = (0.872665, 0.174533, 0.523599)
bpy.context.view_layer.update()
